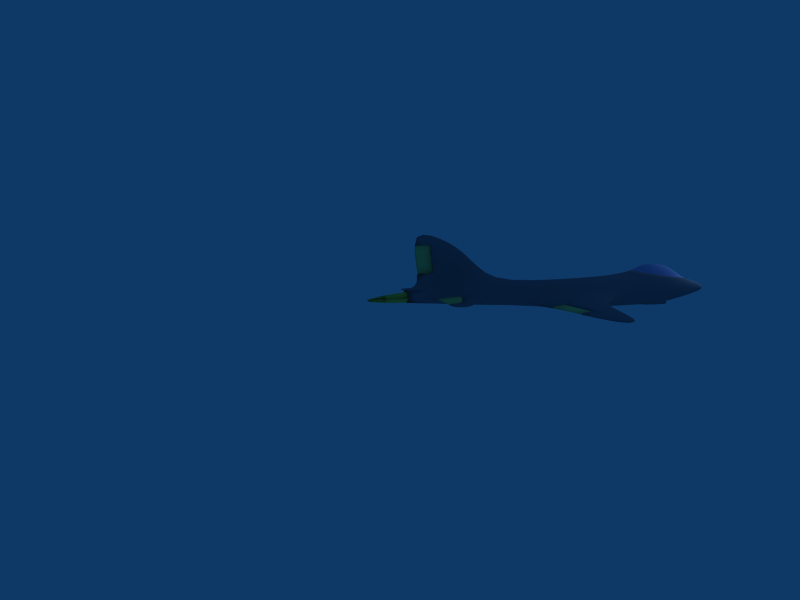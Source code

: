 # Source: jet.blend  (saved by Blender 2.49.2; exported with 4.5.12 LTS)
import bpy
from mathutils import Matrix  # noqa: F401  (used for matrix-valued properties, if any)

bpy.ops.wm.read_factory_settings(use_empty=True)
scene = bpy.context.scene
scene.name = 'Scene'

# ---- collections
col_collection_1 = bpy.data.collections.new('Collection 1'); scene.collection.children.link(col_collection_1)

# ---- materials (node trees are filled in below, after node groups)
mat_bodypaint = bpy.data.materials.new('BodyPaint')
mat_bodypaint.alpha_threshold = 0.0
mat_bodypaint.diffuse_color = (0.4196, 0.4824, 0.5412, 1.0)
mat_bodypaint.roughness = 0.5
mat_bodypaint.specular_intensity = 1.266
mat_bodypaint.line_color = (0.0, 0.0, 0.0, 1.0)
mat_flame = bpy.data.materials.new('Flame')
mat_flame.alpha_threshold = 0.0
mat_flame.preview_render_type = 'SHADERBALL'
mat_flame.diffuse_color = (0.8902, 0.898, 0.3373, 1.0)
mat_flame.roughness = 0.5
mat_flame.line_color = (0.0, 0.0, 0.0, 1.0)
mat_yellowpaint = bpy.data.materials.new('YellowPaint')
mat_yellowpaint.alpha_threshold = 0.0
mat_yellowpaint.diffuse_color = (0.8118, 0.9137, 0.5255, 1.0)
mat_yellowpaint.roughness = 0.5
mat_yellowpaint.specular_intensity = 1.266
mat_yellowpaint.line_color = (0.0, 0.0, 0.0, 1.0)
mat_material_001 = bpy.data.materials.new('Material.001')
mat_material_001.alpha_threshold = 0.0
mat_material_001.diffuse_color = (0.6275, 0.7255, 0.4314, 1.0)
mat_material_001.roughness = 0.5
mat_material_001.line_color = (0.0, 0.0, 0.0, 1.0)
mat_material = bpy.data.materials.new('Material')
mat_material.alpha_threshold = 0.0
mat_material.roughness = 0.5
mat_material.line_color = (0.0, 0.0, 0.0, 1.0)
mat_glass = bpy.data.materials.new('Glass')
mat_glass.alpha_threshold = 0.0
mat_glass.diffuse_color = (0.5882, 0.6431, 0.8549, 1.0)
mat_glass.roughness = 0.5
mat_glass.line_color = (0.0, 0.0, 0.0, 0.573)

# ---- material node trees

# ---- world
world_world = bpy.data.worlds.new('World'); scene.world = world_world
world_world.color = (0.05656, 0.2208, 0.4)
world_world.use_sun_shadow = False
world_world.sun_shadow_jitter_overblur = 0.0
world_world.cycles.sampling_method = 'MANUAL'
world_world.cycles.sample_map_resolution = 256

# ---- cameras
cam_camera = bpy.data.cameras.new('Camera')
cam_camera.passepartout_alpha = 0.2
cam_camera.clip_end = 100.0
cam_camera.lens = 35.0
cam_camera.ortho_scale = 7.314
cam_camera.show_passepartout = False
cam_camera.show_safe_areas = True
cam_camera.dof.focus_distance = 0.0
cam_camera.dof.aperture_fstop = 128.0

# ---- lights
light_spot = bpy.data.lights.new('Spot', 'POINT')
light_spot.transmission_factor = 0.0
light_spot.cutoff_distance = 30.0
light_spot.energy = 431.3
light_spot.shadow_buffer_clip_start = 1.001
light_spot.shadow_soft_size = 1.0
light_spot.shadow_maximum_resolution = 0.006
light_spot.use_absolute_resolution = True
light_spot.cycles.use_multiple_importance_sampling = False

# ---- meshes
me_cube = bpy.data.meshes.new('Cube')
me_cube.from_pydata([(9.436, -0.3641, 9.054e-07), (9.268, -0.2139, 9.111e-07), (9.294, -0.346, 0.2369), (9.446, -0.4845, 8.857e-07), (9.095, -0.2137, 0.2344), (9.356, -0.479, 0.2393), (-6.999, -0.04543, -8.881e-07), (-7.006, -0.06305, 0.1714), (-8.398, 0.08822, -1.088e-06), (-5.496, -0.1838, -6.864e-07), (-5.533, -0.2089, 0.1841), (-8.396, 0.08784, 0.1718), (0.0763, -0.6754, -3.051e-08), (0.07312, -0.7273, 0.2293), (-1.917, -0.5022, -2.504e-07), (2.008, -0.84, 1.626e-07), (2.082, -0.8846, 0.291), (-1.966, -0.5458, 0.2066), (-0.4331, 0.7516, 1.169e-07), (-2.084, 0.8212, -7.655e-08), (-0.4422, 0.7086, 0.2801), (1.204, 0.7197, 2.976e-07), (-2.18, 0.7664, 0.2564), (1.284, 0.6692, 0.3349), (6.807, -0.3377, 0.7512), (6.584, -0.1037, 0.7488), (5.572, -0.3454, 0.8833), (6.968, -0.5607, 0.7418), (7.91, -0.3388, 0.5946), (7.711, -0.1536, 0.5926), (5.278, -0.04403, 0.8736), (5.733, -0.6278, 0.8614), (8.039, -0.5185, 0.5934), (-5.139, 1.488, -4.124e-07), (-4.493, 1.174, -3.546e-07), (-5.572, 1.834, -4.415e-07), (-5.273, 1.467, 0.0435), (-4.65, 1.15, 0.1959), (-5.69, 1.782, 0.03326), (-7.236, 1.254, 0.2775), (-7.144, 1.028, 0.4002), (-6.421, 1.314, 0.2737), (-7.347, 1.526, 0.2072), (-8.043, 1.193, 0.2357), (-8.132, 1.0, 0.3394), (-6.131, 1.037, 0.4139), (-6.655, 1.615, 0.1992), (-8.053, 1.428, 0.1764), (-9.241, 1.072, -1.075e-06), (-9.47, 0.9511, -1.124e-06), (-9.129, 1.076, 0.04631), (-9.102, 1.279, -1.022e-06), (-9.404, 0.9434, 0.17), (-8.984, 1.291, 0.03588), (-9.162, 3.165, -7.018e-07), (-9.071, 3.165, 0.009321), (-7.807, 2.689, 0.1442), (-7.634, 2.26, 0.1596), (-7.261, 2.674, 0.14), (-7.964, 3.077, 0.1222), (-8.3, 2.706, 0.1217), (-8.258, 2.212, 0.1348), (-7.047, 2.309, 0.1552), (-7.475, 3.003, 0.1173), (-8.329, 3.165, 0.1032), (-6.449, 2.659, -4.637e-07), (-6.166, 2.397, -4.659e-07), (-6.766, 2.911, -4.606e-07), (-6.537, 2.656, 0.03302), (-6.264, 2.382, 0.03582), (-6.836, 2.909, 0.02333), (-8.189, 3.63, -5.046e-07), (-8.67, 3.71, -5.479e-07), (-8.164, 3.568, 0.02155), (-7.657, 3.425, -4.769e-07), (-8.613, 3.631, 0.01417), (-7.668, 3.388, 0.01848), (-5.126, 0.2487, 0.8901), (-4.687, 0.1501, 0.7676), (-5.24, 0.3933, 0.8859), (-5.514, 0.351, 1.122), (-5.225, 0.1196, 0.8715), (-4.743, -0.02844, 0.738), (-4.78, 0.3564, 0.7584), (-5.622, 0.4096, 1.119), (-5.618, 0.2988, 1.109), (-7.05, 0.642, 0.7771), (-7.045, 0.7465, 0.6251), (-7.826, 0.646, 0.7211), (-7.105, 0.5212, 1.003), (-6.269, 0.5994, 0.8306), (-6.044, 0.6834, 0.6787), (-8.029, 0.7533, 0.5569), (-7.729, 0.52, 0.9599), (-6.48, 0.5037, 1.067), (-7.033, 0.09565, 0.7331), (-7.012, -0.02182, 0.5484), (-6.23, 0.0388, 0.7857), (-7.094, 0.2806, 0.9782), (-7.83, 0.1856, 0.6848), (-8.078, 0.1163, 0.4975), (-5.921, -0.1276, 0.6093), (-6.46, 0.2614, 1.036), (-7.727, 0.3144, 0.9345), (-8.933, 0.4851, 0.6275), (-9.317, 0.5271, 0.4728), (-8.828, 0.3914, 0.631), (-8.672, 0.4314, 0.8718), (-8.827, 0.5655, 0.635), (-9.255, 0.6436, 0.4667), (-9.255, 0.4012, 0.4655), (-8.568, 0.3946, 0.8782), (-8.567, 0.4651, 0.8824), (-8.668, 0.4132, 3.047), (-8.609, 0.3979, 3.048), (-8.609, 0.4271, 3.048), (-7.697, 0.34, 2.534), (-7.431, 0.3277, 1.902), (-7.328, 0.3306, 2.566), (-7.957, 0.3529, 3.045), (-6.987, 0.3165, 1.95), (-7.645, 0.3454, 3.128), (-8.233, 0.3661, 3.047), (-7.697, 0.4637, 2.534), (-7.431, 0.4734, 1.904), (-7.957, 0.4517, 3.045), (-7.328, 0.4617, 2.567), (-6.987, 0.4701, 1.953), (-8.233, 0.4475, 3.047), (-7.645, 0.4502, 3.128), (-6.791, 0.3877, 2.64), (-6.322, 0.3823, 2.024), (-6.846, 0.4212, 2.624), (-7.246, 0.3914, 3.219), (-6.846, 0.356, 2.623), (-6.396, 0.3456, 2.016), (-6.396, 0.4215, 2.017), (-7.269, 0.4183, 3.174), (-7.269, 0.3658, 3.174), (-8.344, 0.4039, 4.01), (-8.301, 0.4204, 3.912), (-8.561, 0.4063, 3.881), (-8.301, 0.3842, 3.912), (-8.041, 0.3992, 3.944), (-8.011, 0.4176, 3.85), (-8.509, 0.4216, 3.79), (-8.509, 0.3906, 3.79), (-8.011, 0.3794, 3.85), (2.484, -0.4748, 1.271), (3.341, -0.418, 1.088), (2.217, -0.2422, 1.275), (1.774, -0.4986, 1.65), (2.42, -0.6891, 1.243), (3.365, -0.6946, 1.056), (3.012, -0.1184, 1.081), (1.572, -0.3643, 1.659), (1.681, -0.6225, 1.625), (-0.4633, 0.1114, 1.148), (-0.4431, 0.3053, 0.8843), (-1.571, 0.1053, 1.09), (-0.5232, -0.1585, 1.574), (0.6569, 0.06789, 1.207), (1.042, 0.257, 0.9644), (-1.924, 0.3212, 0.8265), (-1.382, -0.1691, 1.524), (0.3464, -0.183, 1.618), (-0.1934, -0.7791, 1.066), (-0.05227, -0.7675, 0.8097), (1.0, -0.8501, 1.132), (-0.3592, -0.6837, 1.49), (-1.394, -0.6546, 1.013), (-1.676, -0.6114, 0.755), (1.588, -0.8756, 0.8989), (0.5432, -0.7212, 1.54), (-1.273, -0.6112, 1.446), (-3.089, -0.1998, 0.9884), (-3.631, -0.07168, 0.7872), (-2.92, -0.3492, 0.9755), (-2.656, -0.3437, 1.414), (-2.956, -0.06026, 1.009), (-3.564, 0.1219, 0.7899), (-3.509, -0.2543, 0.7588), (-2.498, -0.4298, 1.405), (-2.52, -0.2679, 1.439), (-2.141, -0.418, 4.653), (-2.064, -0.4599, 4.652), (-2.096, -0.4082, 5.948), (-2.065, -0.3805, 4.653), (-2.032, -0.4472, 5.857), (-2.032, -0.3746, 5.871), (-1.016, -0.5756, 4.69), (-0.783, -0.5984, 3.358), (-0.5611, -0.5908, 4.691), (-1.225, -0.5442, 5.97), (-1.379, -0.544, 4.653), (-1.375, -0.5607, 3.332), (-0.2178, -0.6171, 3.387), (-0.8511, -0.5561, 5.899), (-1.571, -0.5197, 5.868), (-1.024, -0.3185, 4.739), (-0.8158, -0.3142, 3.423), (-1.379, -0.3274, 4.653), (-1.225, -0.3183, 6.001), (-0.571, -0.3274, 4.737), (-0.2572, -0.3242, 3.449), (-1.376, -0.3233, 3.394), (-1.571, -0.3265, 5.899), (-0.8511, -0.328, 5.93), (0.09985, -0.4761, 4.766), (0.6054, -0.4922, 3.459), (0.02774, -0.4114, 4.751), (-0.3531, -0.4543, 6.022), (0.0332, -0.5377, 4.731), (0.5227, -0.5605, 3.441), (0.5008, -0.4191, 3.467), (-0.39, -0.4005, 5.941), (-0.39, -0.5081, 5.927), (-1.52, -0.4026, 7.857), (-1.487, -0.3577, 7.651), (-1.807, -0.397, 7.635), (-1.487, -0.4539, 7.644), (-1.166, -0.4145, 7.66), (-1.149, -0.3696, 7.466), (-1.762, -0.3583, 7.442), (-1.762, -0.4426, 7.435), (-1.149, -0.4646, 7.459), (4.057, 0.7706, 5.584e-07), (3.498, 0.7368, 5.216e-07), (4.2, 0.7886, 0.3312), (4.408, 0.9153, 5.876e-07), (3.655, 0.715, 0.3628), (4.535, 0.8574, 0.3212), (6.325, 0.3849, 0.664), (6.327, 0.2639, 0.7033), (7.201, 0.2555, 0.5386), (6.324, 0.4916, 0.6205), (5.416, 0.5261, 0.7084), (5.188, 0.4013, 0.7743), (7.333, 0.1464, 0.5659), (7.091, 0.3583, 0.5025), (5.557, 0.6314, 0.6581), (8.489, 0.07552, 8.656e-07), (8.742, -0.008164, 8.824e-07), (8.241, 0.1666, 8.506e-07), (8.346, 0.09095, 0.2103), (8.585, 0.003024, 0.2217), (8.113, 0.185, 0.1962), (7.052, -0.8826, 0.6896), (7.088, -0.8431, 0.7141), (6.54, -0.9483, 0.7374), (7.468, -0.8535, 0.6039), (7.85, -0.7757, 0.5939), (6.185, -0.9336, 0.7939), (6.886, -0.9266, 0.6273), (8.191, -0.7773, 6.825e-07), (8.885, -0.6896, 7.818e-07), (8.114, -0.7876, 0.26), (7.343, -0.8582, 5.65e-07), (8.77, -0.7013, 0.2508), (7.304, -0.8682, 0.2692), (5.91, -1.104, 0.7164), (5.716, -1.051, 0.7776), (5.74, -1.133, 0.6903), (6.123, -1.101, 0.6812), (6.165, -1.05, 0.6834), (6.073, -1.149, 0.6221), (5.453, -1.156, 4.062e-07), (5.994, -1.206, 4.037e-07), (5.488, -1.164, 0.2756), (4.727, -1.084, 3.812e-07), (6.003, -1.205, 0.2621), (4.82, -1.102, 0.3169), (9.335, -0.5679, 8.576e-07), (9.206, -0.6012, 0.2433), (8.862, -0.4938, 0.4234), (8.775, -0.3433, 0.4208), (8.576, -0.1912, 0.4171), (-9.744, 0.2413, 0.1788), (-9.744, 0.2195, -1.286e-06), (-9.744, 0.4155, 0.353), (-9.744, 0.5462, 0.3748), (-9.744, 0.6769, 0.353), (9.0, -0.09959, 8.985e-07), (8.834, -0.09359, 0.23), (-9.744, 0.8512, 0.1788), (-9.744, 0.873, -1.172e-06), (-8.315, 0.1052, 0.3444), (-7.012, -0.0508, 0.3841), (-5.656, -0.1885, 0.4389), (-8.275, 0.8504, 0.4374), (-7.077, 0.8532, 0.5224), (-5.845, 0.7928, 0.5695), (-3.824, -0.3338, -4.76e-07), (-3.884, -0.3647, 0.1993), (-3.515, 0.9529, -2.461e-07), (-3.669, 0.8959, 0.2372), (-4.147, -0.1499, 0.6964), (-4.191, 0.05218, 0.7363), (-4.208, 0.2842, 0.7232), (-1.929, -0.5695, 0.5327), (0.04349, -0.75, 0.5785), (2.039, -0.8937, 0.6743), (8.038, -0.6714, 0.5921), (7.063, -0.74, 0.7272), (5.892, -0.8407, 0.8257), (-2.205, 0.5529, 0.5948), (-0.4427, 0.5122, 0.6419), (1.314, 0.4648, 0.7274), (7.5, 0.01527, 0.5841), (6.393, 0.1079, 0.7332), (5.075, 0.2227, 0.836), (3.638, -0.9812, 3.071e-07), (3.764, -1.012, 0.3381), (2.593, 0.7175, 4.407e-07), (2.738, 0.6656, 0.3771), (4.482, -0.6843, 0.9627), (4.364, -0.3695, 0.9944), (4.013, -0.03037, 0.9801), (-5.885, 2.123, -4.606e-07), (-5.99, 2.09, 0.03486), (-5.169, 1.043, 0.3599), (-5.722, 1.379, 0.2054), (-6.078, 1.701, 0.1423), (-6.835, 1.942, 0.1724), (-7.469, 1.846, 0.1777), (-8.218, 1.672, 0.1504), (-9.01, 0.961, 0.2454), (-8.71, 1.138, 0.1593), (-8.605, 1.368, 0.1164), (-8.949, 1.671, 0.02647), (-9.054, 1.67, -0.09662), (-8.821, 3.165, 0.06433), (-8.94, 3.524, 0.006663), (-9.021, 3.603, -6.085e-07), (-6.558, 2.352, 0.1159), (-6.806, 2.658, 0.1045), (-7.066, 2.93, 0.08535), (-8.51, 3.418, 0.0704), (-8.089, 3.383, 0.08435), (-7.63, 3.255, 0.07929), (-7.156, 3.164, -4.629e-07), (-7.2, 3.15, 0.01556), (-5.143, 0.5527, 0.7176), (-5.621, 0.5147, 0.8695), (-5.96, 0.4655, 1.107), (-5.965, 0.3338, 1.467), (-5.876, 0.3743, 1.478), (-5.965, 0.418, 1.471), (-5.066, -0.1366, 0.6761), (-5.58, 0.04056, 0.8343), (-5.935, 0.2653, 1.08), (-8.885, 0.7115, 0.4877), (-8.46, 0.6173, 0.6714), (-8.244, 0.5015, 0.9224), (-6.676, 0.4745, 1.403), (-7.21, 0.4803, 1.272), (-7.743, 0.4751, 1.273), (-6.676, 0.3026, 1.396), (-7.21, 0.3157, 1.272), (-7.743, 0.3399, 1.273), (-8.898, 0.2845, 0.4665), (-8.471, 0.2919, 0.6485), (-8.25, 0.3549, 0.8993), (-8.455, 0.4439, 1.275), (-8.543, 0.4217, 1.275), (-8.455, 0.3964, 1.275), (-8.456, 0.382, 3.049), (-8.618, 0.4232, 3.488), (-8.674, 0.41, 3.558), (-8.618, 0.396, 3.488), (-8.456, 0.4389, 3.049), (-6.618, 0.3205, 1.991), (-7.021, 0.3342, 2.592), (-7.387, 0.3482, 3.117), (-8.388, 0.3765, 3.515), (-8.171, 0.3674, 3.619), (-7.89, 0.3615, 3.576), (-8.388, 0.4357, 3.515), (-8.171, 0.4372, 3.619), (-7.89, 0.4354, 3.576), (-6.618, 0.4538, 1.993), (-7.021, 0.4486, 2.593), (-7.387, 0.44, 3.117), (-7.66, 0.3739, 3.604), (-7.669, 0.3946, 3.68), (-7.66, 0.416, 3.604), (2.279, 0.1309, 1.039), (1.61, -0.04375, 1.254), (1.09, -0.2493, 1.649), (1.074, -0.573, 2.319), (1.164, -0.4962, 2.341), (1.019, -0.4135, 2.35), (2.857, -0.8725, 0.9914), (1.95, -0.832, 1.196), (1.276, -0.7065, 1.588), (-3.073, 0.2712, 0.794), (-2.468, 0.04844, 1.041), (-2.093, -0.2078, 1.476), (0.05905, -0.3043, 2.323), (-0.6363, -0.2915, 2.29), (-1.375, -0.3, 2.183), (0.1574, -0.6347, 2.25), (-0.5543, -0.612, 2.211), (-1.373, -0.5678, 2.184), (-2.942, -0.4322, 0.7373), (-2.378, -0.5027, 0.9803), (-2.038, -0.5208, 1.415), (-2.242, -0.3618, 2.184), (-2.354, -0.4072, 2.184), (-2.231, -0.4586, 2.185), (-1.838, -0.503, 4.652), (-1.853, -0.4862, 5.772), (-1.952, -0.3659, 6.847), (-2.007, -0.3987, 6.998), (-1.952, -0.438, 6.837), (-1.841, -0.3496, 4.653), (-1.853, -0.3471, 5.797), (0.2494, -0.6076, 3.417), (-0.1834, -0.5809, 4.691), (-0.5422, -0.5469, 5.829), (-1.67, -0.4864, 6.844), (-1.388, -0.5037, 7.014), (-1.057, -0.5138, 6.87), (-1.67, -0.3328, 6.862), (-1.388, -0.327, 7.031), (-1.057, -0.3381, 6.887), (0.2122, -0.3576, 3.465), (-0.1927, -0.3573, 4.728), (-0.5422, -0.3554, 5.854), (-0.7748, -0.4807, 6.885), (-0.7697, -0.4321, 7.047), (-0.7748, -0.3865, 6.894), (4.201, 0.5534, 0.6903), (4.649, 0.6653, 0.6159), (4.919, 0.7595, 0.5726), (8.116, 0.05679, 0.3946), (7.916, 0.1527, 0.3735), (7.729, 0.25, 0.3468), (8.425, -0.7292, 0.4379), (7.875, -0.8128, 0.452), (7.161, -0.892, 0.4694), (6.418, -0.9461, 0.2785), (6.417, -0.9358, 4.384e-07), (6.365, -0.9929, 0.6564), (6.43, -1.09, 0.6043), (6.435, -1.152, 0.5593), (6.441, -1.234, 0.2627), (6.442, -1.244, 3.874e-07), (5.079, -1.104, 0.6449), (5.587, -1.157, 0.5497), (6.029, -1.186, 0.4884), (8.768, -0.6275, 0.4281), (-9.744, 0.3066, 0.2877), (8.333, -0.05277, 0.4094), (-9.744, 0.7858, 0.2877), (-4.041, -0.3313, 0.5557), (-4.208, 0.6214, 0.5877), (4.356, -0.9944, 0.8423), (3.324, 0.377, 0.8616), (-6.307, 2.028, 0.1272), (-8.632, 1.671, 0.09756), (-8.774, 3.37, 0.04876), (-7.289, 3.115, 0.06241), (-6.231, 0.3065, 1.44), (-6.231, 0.4547, 1.446), (-8.188, 0.462, 1.274), (-8.188, 0.3688, 1.274), (-8.5, 0.4328, 3.345), (-8.5, 0.3849, 3.345), (-7.647, 0.3604, 3.448), (-7.647, 0.4311, 3.448), (0.741, -0.6253, 2.288), (0.648, -0.3433, 2.345), (-1.899, -0.3251, 2.183), (-1.871, -0.5131, 2.185), (-1.837, -0.3471, 6.534), (-1.837, -0.4703, 6.517), (-0.7896, -0.5152, 6.561), (-0.7896, -0.358, 6.578), (6.421, -0.9769, 0.4678), (6.439, -1.203, 0.4441), (1.555e-14, 2.98e-08, -1.632e-07), (-8.218, 1.658, -0.0966), (-8.329, 3.151, -0.0966), (-8.258, 2.199, -0.0966), (-8.3, 2.692, -0.0966), (9.36, -0.2804, 9.09e-05), (9.137, -0.1518, 3.549e-05), (9.373, -0.3489, 0.1276), (9.049, -0.3324, 0.3506), (9.199, -0.2752, 0.2422), (9.186, -0.2061, 0.1229), (8.966, -0.1503, 0.2348), (8.842, -0.1908, 0.338), (9.453, -0.4221, 0.0001092), (9.402, -0.5327, 8.622e-05), (9.41, -0.4845, 0.1313), (9.333, -0.4129, 0.2476), (9.128, -0.4915, 0.3563), (9.29, -0.5469, 0.2515), (9.117, -0.6454, 3.565e-05), (8.828, -0.6992, 0.1256), (8.993, -0.6642, 0.2529), (9.275, -0.593, 0.1261), (8.993, -0.6264, 0.3452), (8.817, -0.5638, 0.4338), (8.82, -0.4181, 0.428), (8.676, -0.266, 0.4224), (8.92, -0.08987, 0.1187), (9.286, -0.2707, 0.1315), (8.949, -0.259, 0.3502), (9.055, -0.1437, 0.1232), (8.904, -0.1706, 0.2864), (9.403, -0.4154, 0.1383), (9.354, -0.5476, 0.1368), (9.096, -0.4111, 0.3635), (9.067, -0.5682, 0.3604), (9.058, -0.6612, 0.1301), (8.993, -0.6453, 0.299), (6.351, -0.8215, 0.4678), (6.295, -0.8375, 0.6564), (6.348, -0.7804, 4.384e-07), (6.348, -0.7907, 0.2785), (7.092, -0.7367, 0.4694), (7.805, -0.6574, 0.452), (7.235, -0.7129, 0.2692), (7.273, -0.7028, 5.65e-07), (8.044, -0.6322, 0.26), (8.121, -0.6219, 6.825e-07), (6.816, -0.7713, 0.6273), (7.398, -0.6981, 0.6039)], [], [(6, 9, 10, 7), (7, 10, 288, 287), (9, 292, 293, 10), (10, 293, 455, 288), (6, 7, 11, 8), (8, 11, 277, 278), (7, 287, 286, 11), (11, 286, 452, 277), (12, 15, 16, 13), (13, 16, 301, 300), (15, 311, 312, 16), (16, 312, 457, 301), (12, 13, 17, 14), (14, 17, 293, 292), (13, 300, 299, 17), (17, 299, 455, 293), (18, 19, 22, 20), (20, 22, 305, 306), (19, 294, 295, 22), (22, 295, 456, 305), (18, 20, 23, 21), (21, 23, 314, 313), (20, 306, 307, 23), (23, 307, 458, 314), (24, 28, 29, 25), (25, 29, 308, 309), (29, 276, 453, 308), (24, 25, 30, 26), (26, 30, 317, 316), (25, 309, 310, 30), (30, 310, 458, 317), (24, 26, 31, 27), (27, 31, 304, 303), (26, 316, 315, 31), (31, 315, 457, 304), (24, 27, 32, 28), (27, 303, 302, 32), (33, 36, 37, 34), (34, 37, 295, 294), (36, 321, 320, 37), (37, 320, 456, 295), (33, 35, 38, 36), (36, 38, 322, 321), (35, 318, 319, 38), (38, 319, 459, 322), (39, 43, 44, 40), (40, 44, 289, 290), (43, 327, 326, 44), (44, 326, 454, 289), (39, 40, 45, 41), (41, 45, 320, 321), (40, 290, 291, 45), (45, 291, 456, 320), (39, 41, 46, 42), (42, 46, 323, 324), (41, 321, 322, 46), (46, 322, 459, 323), (39, 42, 47, 43), (43, 47, 328, 327), (42, 324, 325, 47), (47, 325, 460, 328), (48, 49, 52, 50), (50, 52, 326, 327), (49, 285, 284, 52), (52, 284, 454, 326), (48, 50, 53, 51), (51, 53, 329, 330), (50, 327, 328, 53), (53, 328, 460, 329), (54, 55, 332, 333), (55, 331, 461, 332), (56, 60, 61, 57), (57, 61, 325, 324), (56, 57, 62, 58), (58, 62, 334, 335), (57, 324, 323, 62), (62, 323, 459, 334), (56, 58, 63, 59), (59, 63, 339, 338), (58, 335, 336, 63), (63, 336, 462, 339), (56, 59, 64, 60), (59, 338, 337, 64), (64, 337, 461, 331), (65, 68, 69, 66), (66, 69, 319, 318), (68, 335, 334, 69), (69, 334, 459, 319), (65, 67, 70, 68), (68, 70, 336, 335), (67, 340, 341, 70), (70, 341, 462, 336), (71, 72, 75, 73), (73, 75, 337, 338), (72, 333, 332, 75), (75, 332, 461, 337), (71, 73, 76, 74), (74, 76, 341, 340), (73, 338, 339, 76), (76, 339, 462, 341), (77, 81, 82, 78), (78, 82, 296, 297), (81, 349, 348, 82), (82, 348, 455, 296), (77, 78, 83, 79), (79, 83, 342, 343), (78, 297, 298, 83), (83, 298, 456, 342), (77, 79, 84, 80), (80, 84, 347, 346), (79, 343, 344, 84), (84, 344, 464, 347), (77, 80, 85, 81), (81, 85, 350, 349), (80, 346, 345, 85), (85, 345, 463, 350), (86, 90, 91, 87), (87, 91, 291, 290), (90, 343, 342, 91), (91, 342, 456, 291), (86, 87, 92, 88), (88, 92, 351, 352), (87, 290, 289, 92), (92, 289, 454, 351), (86, 88, 93, 89), (89, 93, 356, 355), (88, 352, 353, 93), (93, 353, 465, 356), (86, 89, 94, 90), (90, 94, 344, 343), (89, 355, 354, 94), (94, 354, 464, 344), (95, 99, 100, 96), (96, 100, 286, 287), (99, 361, 360, 100), (100, 360, 452, 286), (95, 96, 101, 97), (97, 101, 348, 349), (96, 287, 288, 101), (101, 288, 455, 348), (95, 97, 102, 98), (98, 102, 357, 358), (97, 349, 350, 102), (102, 350, 463, 357), (95, 98, 103, 99), (99, 103, 362, 361), (98, 358, 359, 103), (103, 359, 466, 362), (104, 108, 109, 105), (105, 109, 281, 280), (108, 352, 351, 109), (109, 351, 454, 281), (104, 105, 110, 106), (106, 110, 360, 361), (105, 280, 279, 110), (110, 279, 452, 360), (104, 106, 111, 107), (107, 111, 365, 364), (106, 361, 362, 111), (111, 362, 466, 365), (104, 107, 112, 108), (108, 112, 353, 352), (107, 364, 363, 112), (112, 363, 465, 353), (113, 114, 369, 368), (114, 366, 468, 369), (113, 368, 367, 115), (115, 367, 467, 370), (116, 117, 120, 118), (118, 120, 371, 372), (117, 358, 357, 120), (120, 357, 463, 371), (116, 118, 121, 119), (119, 121, 376, 375), (118, 372, 373, 121), (121, 373, 469, 376), (119, 375, 374, 122), (122, 374, 468, 366), (123, 126, 127, 124), (124, 127, 354, 355), (126, 381, 380, 127), (127, 380, 464, 354), (125, 128, 377, 378), (128, 370, 467, 377), (123, 125, 129, 126), (126, 129, 382, 381), (125, 378, 379, 129), (129, 379, 470, 382), (130, 134, 135, 131), (131, 135, 345, 346), (134, 372, 371, 135), (135, 371, 463, 345), (130, 131, 136, 132), (132, 136, 380, 381), (131, 346, 347, 136), (136, 347, 464, 380), (130, 132, 137, 133), (133, 137, 385, 384), (132, 381, 382, 137), (137, 382, 470, 385), (130, 133, 138, 134), (134, 138, 373, 372), (133, 384, 383, 138), (138, 383, 469, 373), (139, 143, 144, 140), (140, 144, 379, 378), (143, 384, 385, 144), (144, 385, 470, 379), (139, 140, 145, 141), (141, 145, 367, 368), (140, 378, 377, 145), (145, 377, 467, 367), (139, 141, 146, 142), (142, 146, 374, 375), (141, 368, 369, 146), (146, 369, 468, 374), (139, 142, 147, 143), (143, 147, 383, 384), (142, 375, 376, 147), (147, 376, 469, 383), (148, 152, 153, 149), (149, 153, 315, 316), (152, 393, 392, 153), (153, 392, 457, 315), (148, 149, 154, 150), (150, 154, 386, 387), (149, 316, 317, 154), (154, 317, 458, 386), (148, 150, 155, 151), (151, 155, 391, 390), (150, 387, 388, 155), (155, 388, 472, 391), (148, 151, 156, 152), (152, 156, 394, 393), (151, 390, 389, 156), (156, 389, 471, 394), (157, 161, 162, 158), (158, 162, 307, 306), (161, 387, 386, 162), (162, 386, 458, 307), (157, 158, 163, 159), (159, 163, 395, 396), (158, 306, 305, 163), (163, 305, 456, 395), (157, 159, 164, 160), (160, 164, 400, 399), (159, 396, 397, 164), (164, 397, 473, 400), (157, 160, 165, 161), (161, 165, 388, 387), (160, 399, 398, 165), (165, 398, 472, 388), (166, 170, 171, 167), (167, 171, 299, 300), (170, 405, 404, 171), (171, 404, 455, 299), (166, 167, 172, 168), (168, 172, 392, 393), (167, 300, 301, 172), (172, 301, 457, 392), (166, 168, 173, 169), (169, 173, 401, 402), (168, 393, 394, 173), (173, 394, 471, 401), (166, 169, 174, 170), (170, 174, 406, 405), (169, 402, 403, 174), (174, 403, 474, 406), (175, 179, 180, 176), (176, 180, 298, 297), (179, 396, 395, 180), (180, 395, 456, 298), (175, 176, 181, 177), (177, 181, 404, 405), (176, 297, 296, 181), (181, 296, 455, 404), (175, 177, 182, 178), (178, 182, 409, 408), (177, 405, 406, 182), (182, 406, 474, 409), (175, 178, 183, 179), (179, 183, 397, 396), (178, 408, 407, 183), (183, 407, 473, 397), (184, 185, 188, 186), (186, 188, 414, 413), (185, 410, 411, 188), (188, 411, 476, 414), (184, 186, 189, 187), (187, 189, 416, 415), (186, 413, 412, 189), (189, 412, 475, 416), (190, 194, 195, 191), (191, 195, 403, 402), (190, 191, 196, 192), (192, 196, 417, 418), (191, 402, 401, 196), (196, 401, 471, 417), (190, 192, 197, 193), (193, 197, 422, 421), (192, 418, 419, 197), (197, 419, 477, 422), (190, 193, 198, 194), (194, 198, 411, 410), (193, 421, 420, 198), (198, 420, 476, 411), (199, 203, 204, 200), (200, 204, 398, 399), (203, 427, 426, 204), (204, 426, 472, 398), (199, 200, 205, 201), (200, 399, 400, 205), (199, 201, 206, 202), (202, 206, 423, 424), (201, 415, 416, 206), (206, 416, 475, 423), (199, 202, 207, 203), (203, 207, 428, 427), (202, 424, 425, 207), (207, 425, 478, 428), (208, 212, 213, 209), (209, 213, 389, 390), (212, 418, 417, 213), (213, 417, 471, 389), (208, 209, 214, 210), (210, 214, 426, 427), (209, 390, 391, 214), (214, 391, 472, 426), (208, 210, 215, 211), (211, 215, 431, 430), (210, 427, 428, 215), (215, 428, 478, 431), (208, 211, 216, 212), (212, 216, 419, 418), (211, 430, 429, 216), (216, 429, 477, 419), (217, 221, 222, 218), (218, 222, 425, 424), (221, 430, 431, 222), (222, 431, 478, 425), (217, 218, 223, 219), (219, 223, 412, 413), (218, 424, 423, 223), (223, 423, 475, 412), (217, 219, 224, 220), (220, 224, 420, 421), (219, 413, 414, 224), (224, 414, 476, 420), (217, 220, 225, 221), (221, 225, 429, 430), (220, 421, 422, 225), (225, 422, 477, 429), (226, 227, 230, 228), (228, 230, 432, 433), (227, 313, 314, 230), (230, 314, 458, 432), (226, 228, 231, 229), (228, 433, 434, 231), (232, 236, 237, 233), (233, 237, 310, 309), (236, 433, 432, 237), (237, 432, 458, 310), (232, 233, 238, 234), (234, 238, 435, 436), (233, 309, 308, 238), (238, 308, 453, 435), (232, 234, 239, 235), (234, 436, 437, 239), (232, 235, 240, 236), (236, 240, 434, 433), (241, 244, 245, 242), (244, 436, 435, 245), (245, 435, 453, 283), (241, 243, 246, 244), (244, 246, 437, 436), (247, 250, 251, 248), (248, 251, 302, 303), (250, 439, 438, 251), (251, 438, 451, 302), (247, 248, 252, 249), (249, 252, 261), (248, 303, 304, 252), (252, 304, 457, 261), (247, 249, 253, 250), (250, 253, 440, 439), (249, 261, 443, 253), (253, 443, 479, 440), (256, 258, 438, 439), (254, 256, 259, 257), (257, 259, 441, 442), (256, 439, 440, 259), (259, 440, 479, 441), (260, 263, 264, 261), (261, 264, 443), (263, 444, 443, 264), (260, 261, 262), (262, 261, 448, 449), (261, 457, 448), (260, 262, 265, 263), (263, 265, 445, 444), (262, 449, 450, 265), (265, 450, 480, 445), (266, 267, 270, 268), (268, 270, 450, 449), (267, 447, 446, 270), (270, 446, 480, 450), (266, 268, 271, 269), (269, 271, 312, 311), (268, 449, 448, 271), (271, 448, 457, 312), (441, 481, 442), (441, 479, 481), (443, 481, 479), (443, 444, 481), (444, 445, 481), (445, 480, 481), (446, 481, 480), (446, 447, 481), (284, 285, 481), (284, 481, 454), (281, 454, 481), (280, 281, 481), (279, 280, 481), (279, 481, 452), (277, 452, 481), (277, 481, 278), (407, 408, 409), (407, 409, 474, 473), (400, 473, 474, 403), (195, 205, 400, 403), (194, 201, 205, 195), (194, 410, 415, 201), (185, 187, 415, 410), (184, 187, 185), (113, 115, 114), (114, 115, 370, 366), (122, 366, 370, 128), (119, 122, 128, 125), (116, 119, 125, 123), (116, 123, 124, 117), (117, 124, 355, 358), (355, 356, 359, 358), (356, 465, 466, 359), (363, 365, 466, 465), (363, 364, 365), (60, 64, 483, 485), (60, 485, 484, 61), (61, 484, 482, 325), (325, 482, 460), (329, 460, 482), (329, 482, 330), (54, 483, 55), (55, 483, 331), (64, 331, 483), (486, 1, 491, 509), (0, 486, 509, 488), (509, 491, 4, 490), (488, 509, 490, 2), (490, 4, 493, 510), (2, 490, 510, 489), (510, 493, 276, 507), (489, 510, 507, 275), (487, 282, 508, 511), (1, 487, 511, 491), (511, 508, 283, 492), (491, 511, 492, 4), (4, 492, 512, 493), (276, 493, 512, 453), (453, 512, 492, 283), (488, 2, 497, 513), (0, 488, 513, 494), (513, 497, 5, 496), (494, 513, 496, 3), (496, 5, 499, 514), (3, 496, 514, 495), (514, 499, 273, 503), (495, 514, 503, 272), (489, 275, 506, 515), (2, 489, 515, 497), (515, 506, 274, 498), (497, 515, 498, 5), (498, 274, 505, 516), (5, 498, 516, 499), (516, 505, 451, 504), (499, 516, 504, 273), (507, 29, 28), (275, 507, 28), (507, 276, 29), (506, 28, 32), (274, 506, 32), (506, 275, 28), (505, 32, 302), (451, 505, 302), (505, 274, 32), (508, 242, 245), (283, 508, 245), (508, 282, 242), (501, 256, 254), (255, 501, 254), (501, 258, 256), (500, 272, 503, 517), (255, 500, 517, 501), (517, 503, 273, 502), (501, 517, 502, 258), (273, 504, 518, 502), (258, 502, 518, 438), (438, 518, 504, 451), (525, 522, 519, 523), (527, 525, 523, 524), (526, 521, 522, 525), (528, 526, 525, 527), (529, 523, 519, 520), (530, 524, 523, 529), (229, 231, 522, 521), (231, 434, 519, 522), (243, 528, 527, 246), (246, 527, 524, 437), (239, 437, 524, 530), (235, 239, 530, 529), (235, 529, 520, 240), (434, 520, 519), (240, 520, 434)])
me_cube.polygons.foreach_set('use_smooth', [True] * 522)
_uv = me_cube.uv_layers.new(name='UVTex')
_uv.uv.foreach_set('vector', [0.0, 0.0, 1.0, 0.0, 1.0, 1.0, 0.0, 1.0, 0.0, 0.0, 1.0, 0.0, 1.0, 1.0, 0.0, 1.0, 0.0, 0.0, 1.0, 0.0, 1.0, 1.0, 0.0, 1.0, 0.0, 0.0, 1.0, 0.0, 1.0, 1.0, 0.0, 1.0, 0.0, 0.0, 1.0, 0.0, 1.0, 1.0, 0.0, 1.0, 0.0, 0.0, 1.0, 0.0, 1.0, 1.0, 0.0, 1.0, 0.0, 0.0, 1.0, 0.0, 1.0, 1.0, 0.0, 1.0, 0.0, 0.0, 1.0, 0.0, 1.0, 1.0, 0.0, 1.0, 0.0, 0.0, 1.0, 0.0, 1.0, 1.0, 0.0, 1.0, 0.0, 0.0, 1.0, 0.0, 1.0, 1.0, 0.0, 1.0, 0.0, 0.0, 1.0, 0.0, 1.0, 1.0, 0.0, 1.0, 0.0, 0.0, 1.0, 0.0, 1.0, 1.0, 0.0, 1.0, 0.0, 0.0, 1.0, 0.0, 1.0, 1.0, 0.0, 1.0, 0.0, 0.0, 1.0, 0.0, 1.0, 1.0, 0.0, 1.0, 0.0, 0.0, 1.0, 0.0, 1.0, 1.0, 0.0, 1.0, 0.0, 0.0, 1.0, 0.0, 1.0, 1.0, 0.0, 1.0, 0.0, 0.0, 1.0, 0.0, 1.0, 1.0, 0.0, 1.0, 0.0, 0.0, 1.0, 0.0, 1.0, 1.0, 0.0, 1.0, 0.0, 0.0, 1.0, 0.0, 1.0, 1.0, 0.0, 1.0, 0.0, 0.0, 1.0, 0.0, 1.0, 1.0, 0.0, 1.0, 0.0, 0.0, 1.0, 0.0, 1.0, 1.0, 0.0, 1.0, 0.0, 0.0, 1.0, 0.0, 1.0, 1.0, 0.0, 1.0, 0.0, 0.0, 1.0, 0.0, 1.0, 1.0, 0.0, 1.0, 0.0, 0.0, 1.0, 0.0, 1.0, 1.0, 0.0, 1.0, 0.0, 0.0, 1.0, 0.0, 1.0, 1.0, 0.0, 1.0, 0.0, 0.0, 1.0, 0.0, 1.0, 1.0, 0.0, 1.0, 0.0, 0.0, 1.0, 0.0, 1.0, 1.0, 0.0, 1.0, 0.0, 0.0, 1.0, 0.0, 1.0, 1.0, 0.0, 1.0, 0.0, 0.0, 1.0, 0.0, 1.0, 1.0, 0.0, 1.0, 0.0, 0.0, 1.0, 0.0, 1.0, 1.0, 0.0, 1.0, 0.0, 0.0, 1.0, 0.0, 1.0, 1.0, 0.0, 1.0, 0.0, 0.0, 1.0, 0.0, 1.0, 1.0, 0.0, 1.0, 0.0, 0.0, 1.0, 0.0, 1.0, 1.0, 0.0, 1.0, 0.0, 0.0, 1.0, 0.0, 1.0, 1.0, 0.0, 1.0, 0.0, 0.0, 1.0, 0.0, 1.0, 1.0, 0.0, 1.0, 0.0, 0.0, 1.0, 0.0, 1.0, 1.0, 0.0, 1.0, 0.0, 0.0, 1.0, 0.0, 1.0, 1.0, 0.0, 1.0, 0.0, 0.0, 1.0, 0.0, 1.0, 1.0, 0.0, 1.0, 0.0, 0.0, 1.0, 0.0, 1.0, 1.0, 0.0, 1.0, 0.0, 0.0, 1.0, 0.0, 1.0, 1.0, 0.0, 1.0, 0.0, 0.0, 1.0, 0.0, 1.0, 1.0, 0.0, 1.0, 0.0, 0.0, 1.0, 0.0, 1.0, 1.0, 0.0, 1.0, 0.0, 0.0, 1.0, 0.0, 1.0, 1.0, 0.0, 1.0, 0.0, 0.0, 1.0, 0.0, 1.0, 1.0, 0.0, 1.0, 0.0, 0.0, 1.0, 0.0, 1.0, 1.0, 0.0, 1.0, 0.0, 0.0, 1.0, 0.0, 1.0, 1.0, 0.0, 1.0, 0.0, 0.0, 1.0, 0.0, 1.0, 1.0, 0.0, 1.0, 0.0, 0.0, 1.0, 0.0, 1.0, 1.0, 0.0, 1.0, 0.0, 0.0, 1.0, 0.0, 1.0, 1.0, 0.0, 1.0, 0.0, 0.0, 1.0, 0.0, 1.0, 1.0, 0.0, 1.0, 0.0, 0.0, 1.0, 0.0, 1.0, 1.0, 0.0, 1.0, 0.0, 0.0, 1.0, 0.0, 1.0, 1.0, 0.0, 1.0, 0.0, 0.0, 1.0, 0.0, 1.0, 1.0, 0.0, 1.0, 0.2323, -1.761e-05, 0.7991, 0.02161, 0.6443, 0.2388, 0.1685, 0.1901, 0.1685, 0.1901, 0.6443, 0.2388, 0.5163, 0.4696, 0.08901, 0.4221, 0.7991, 0.02161, 1.272, 0.06005, 1.042, 0.2926, 0.6443, 0.2388, 0.6443, 0.2388, 1.042, 0.2926, 0.8736, 0.5164, 0.5163, 0.4696, 0.0, 0.0, 1.0, 0.0, 1.0, 1.0, 0.0, 1.0, 0.0, 0.0, 1.0, 0.0, 1.0, 1.0, 0.0, 1.0, 0.0, 0.0, 1.0, 0.0, 1.0, 1.0, 0.0, 1.0, 0.0, 0.0, 1.0, 0.0, 1.0, 1.0, 0.0, 1.0, 0.0, 0.0, 1.0, 0.0, 1.0, 1.0, 0.0, 1.0, 0.0, 0.0, 1.0, 0.0, 1.0, 1.0, 0.0, 1.0, 0.0, 0.0, 1.0, 0.0, 1.0, 1.0, 0.0, 1.0, 0.0, 0.0, 1.0, 0.0, 1.0, 1.0, 0.0, 1.0, 0.0, 0.0, 1.0, 0.0, 1.0, 1.0, 0.0, 1.0, 0.0, 0.0, 1.0, 0.0, 1.0, 1.0, 0.0, 1.0, 0.0, 0.0, 1.0, 0.0, 1.0, 1.0, 0.0, 1.0, 0.0, 0.0, 1.0, 0.0, 1.0, 1.0, 0.0, 1.0, 0.0, 0.0, 1.0, 0.0, 1.0, 1.0, 0.0, 1.0, 0.0, 0.0, 1.0, 0.0, 1.0, 1.0, 0.0, 1.0, 0.0, 0.0, 1.0, 0.0, 1.0, 1.0, 0.0, 1.0, 0.0, 0.0, 1.0, 0.0, 1.0, 1.0, 0.0, 1.0, -0.1149, 0.9954, -0.01034, 0.7033, 0.3841, 0.721, 0.2498, 0.971, 0.2498, 0.971, 0.3841, 0.721, 0.714, 0.7395, 0.5553, 0.9511, -0.01034, 0.7033, 0.08901, 0.4221, 0.5163, 0.4696, 0.3841, 0.721, 0.3841, 0.721, 0.5163, 0.4696, 0.8736, 0.5164, 0.714, 0.7395, 0.0, 0.0, 1.0, 0.0, 1.0, 1.0, 0.0, 1.0, 0.0, 0.0, 1.0, 0.0, 1.0, 1.0, 0.0, 1.0, 0.0, 0.0, 1.0, 0.0, 1.0, 1.0, 0.0, 1.0, 0.0, 0.0, 1.0, 0.0, 1.0, 1.0, 0.0, 1.0, 0.0, 0.0, 1.0, 0.0, 1.0, 1.0, 0.0, 1.0, 0.0, 0.0, 1.0, 0.0, 1.0, 1.0, 0.0, 1.0, 0.0, 0.0, 1.0, 0.0, 1.0, 1.0, 0.0, 1.0, 0.0, 0.0, 1.0, 0.0, 1.0, 1.0, 0.0, 1.0, 0.0, 0.0, 1.0, 0.0, 1.0, 1.0, 0.0, 1.0, 0.0, 0.0, 1.0, 0.0, 1.0, 1.0, 0.0, 1.0, 0.0, 0.0, 1.0, 0.0, 1.0, 1.0, 0.0, 1.0, 0.0, 0.0, 1.0, 0.0, 1.0, 1.0, 0.0, 1.0, 0.0, 0.0, 1.0, 0.0, 1.0, 1.0, 0.0, 1.0, 0.0, 0.0, 1.0, 0.0, 1.0, 1.0, 0.0, 1.0, 0.0, 0.0, 1.0, 0.0, 1.0, 1.0, 0.0, 1.0, 0.0, 0.0, 1.0, 0.0, 1.0, 1.0, 0.0, 1.0, 0.0, 0.0, 1.0, 0.0, 1.0, 1.0, 0.0, 1.0, 0.0, 0.0, 1.0, 0.0, 1.0, 1.0, 0.0, 1.0, 0.0, 0.0, 1.0, 0.0, 1.0, 1.0, 0.0, 1.0, 0.0, 0.0, 1.0, 0.0, 1.0, 1.0, 0.0, 1.0, 0.0, 0.0, 1.0, 0.0, 1.0, 1.0, 0.0, 1.0, 0.0, 0.0, 1.0, 0.0, 1.0, 1.0, 0.0, 1.0, 0.0, 0.0, 1.0, 0.0, 1.0, 1.0, 0.0, 1.0, 0.0, 0.0, 1.0, 0.0, 1.0, 1.0, 0.0, 1.0, 0.0, 0.0, 1.0, 0.0, 1.0, 1.0, 0.0, 1.0, 0.0, 0.0, 1.0, 0.0, 1.0, 1.0, 0.0, 1.0, 0.0, 0.0, 1.0, 0.0, 1.0, 1.0, 0.0, 1.0, 0.0, 0.0, 1.0, 0.0, 1.0, 1.0, 0.0, 1.0, 0.0, 0.0, 1.0, 0.0, 1.0, 1.0, 0.0, 1.0, 0.0, 0.0, 1.0, 0.0, 1.0, 1.0, 0.0, 1.0, 0.0, 0.0, 1.0, 0.0, 1.0, 1.0, 0.0, 1.0, 0.0, 0.0, 1.0, 0.0, 1.0, 1.0, 0.0, 1.0, 0.0, 0.0, 1.0, 0.0, 1.0, 1.0, 0.0, 1.0, 0.0, 0.0, 1.0, 0.0, 1.0, 1.0, 0.0, 1.0, 0.0, 0.0, 1.0, 0.0, 1.0, 1.0, 0.0, 1.0, 0.0, 0.0, 1.0, 0.0, 1.0, 1.0, 0.0, 1.0, 0.0, 0.0, 1.0, 0.0, 1.0, 1.0, 0.0, 1.0, 0.0, 0.0, 1.0, 0.0, 1.0, 1.0, 0.0, 1.0, 0.0, 0.0, 1.0, 0.0, 1.0, 1.0, 0.0, 1.0, 0.0, 0.0, 1.0, 0.0, 1.0, 1.0, 0.0, 1.0, 0.0, 0.0, 1.0, 0.0, 1.0, 1.0, 0.0, 1.0, 0.0, 0.0, 1.0, 0.0, 1.0, 1.0, 0.0, 1.0, 0.0, 0.0, 1.0, 0.0, 1.0, 1.0, 0.0, 1.0, 0.0, 0.0, 1.0, 0.0, 1.0, 1.0, 0.0, 1.0, 0.0, 0.0, 1.0, 0.0, 1.0, 1.0, 0.0, 1.0, 0.0, 0.0, 1.0, 0.0, 1.0, 1.0, 0.0, 1.0, 0.0, 0.0, 1.0, 0.0, 1.0, 1.0, 0.0, 1.0, 0.0, 0.0, 1.0, 0.0, 1.0, 1.0, 0.0, 1.0, 0.0, 0.0, 1.0, 0.0, 1.0, 1.0, 0.0, 1.0, 0.0, 0.0, 1.0, 0.0, 1.0, 1.0, 0.0, 1.0, 0.0, 0.0, 1.0, 0.0, 1.0, 1.0, 0.0, 1.0, 0.0, 0.0, 1.0, 0.0, 1.0, 1.0, 0.0, 1.0, 0.0, 0.0, 1.0, 0.0, 1.0, 1.0, 0.0, 1.0, 0.0, 0.0, 1.0, 0.0, 1.0, 1.0, 0.0, 1.0, 0.0, 0.0, 1.0, 0.0, 1.0, 1.0, 0.0, 1.0, 0.0, 0.0, 1.0, 0.0, 1.0, 1.0, 0.0, 1.0, 0.0, 0.0, 1.0, 0.0, 1.0, 1.0, 0.0, 1.0, 0.0, 0.0, 1.0, 0.0, 1.0, 1.0, 0.0, 1.0, 0.0, 0.0, 1.0, 0.0, 1.0, 1.0, 0.0, 1.0, 0.0, 0.0, 1.0, 0.0, 1.0, 1.0, 0.0, 1.0, 0.0, 0.0, 1.0, 0.0, 1.0, 1.0, 0.0, 1.0, 0.0, 0.0, 1.0, 0.0, 1.0, 1.0, 0.0, 1.0, 0.0, 0.0, 1.0, 0.0, 1.0, 1.0, 0.0, 1.0, 0.0, 0.0, 1.0, 0.0, 1.0, 1.0, 0.0, 1.0, 0.0, 0.0, 1.0, 0.0, 1.0, 1.0, 0.0, 1.0, 0.0, 0.0, 1.0, 0.0, 1.0, 1.0, 0.0, 1.0, 0.0, 0.0, 1.0, 0.0, 1.0, 1.0, 0.0, 1.0, 0.0, 0.0, 1.0, 0.0, 1.0, 1.0, 0.0, 1.0, 0.0, 0.0, 1.0, 0.0, 1.0, 1.0, 0.0, 1.0, 0.0, 0.0, 1.0, 0.0, 1.0, 1.0, 0.0, 1.0, 0.0, 0.0, 1.0, 0.0, 1.0, 1.0, 0.0, 1.0, 0.0, 0.0, 1.0, 0.0, 1.0, 1.0, 0.0, 1.0, 0.0, 0.0, 1.0, 0.0, 1.0, 1.0, 0.0, 1.0, 0.0, 0.0, 1.0, 0.0, 1.0, 1.0, 0.0, 1.0, 0.0, 0.0, 1.0, 0.0, 1.0, 1.0, 0.0, 1.0, 0.0, 0.0, 1.0, 0.0, 1.0, 1.0, 0.0, 1.0, 0.0, 0.0, 1.0, 0.0, 1.0, 1.0, 0.0, 1.0, 0.0, 0.0, 1.0, 0.0, 1.0, 1.0, 0.0, 1.0, 0.0, 0.0, 1.0, 0.0, 1.0, 1.0, 0.0, 1.0, 0.0, 0.0, 1.0, 0.0, 1.0, 1.0, 0.0, 1.0, 0.0, 0.0, 1.0, 0.0, 1.0, 1.0, 0.0, 1.0, 0.0, 0.0, 1.0, 0.0, 1.0, 1.0, 0.0, 1.0, 0.0, 0.0, 1.0, 0.0, 1.0, 1.0, 0.0, 1.0, 0.0, 0.0, 1.0, 0.0, 1.0, 1.0, 0.0, 1.0, 0.0, 0.0, 1.0, 0.0, 1.0, 1.0, 0.0, 1.0, 0.0, 0.0, 1.0, 0.0, 1.0, 1.0, 0.0, 1.0, 0.0, 0.0, 1.0, 0.0, 1.0, 1.0, 0.0, 1.0, 0.0, 0.0, 1.0, 0.0, 1.0, 1.0, 0.0, 1.0, 0.0, 0.0, 1.0, 0.0, 1.0, 1.0, 0.0, 1.0, 0.0, 0.0, 1.0, 0.0, 1.0, 1.0, 0.0, 1.0, 0.0, 0.0, 1.0, 0.0, 1.0, 1.0, 0.0, 1.0, 0.0, 0.0, 1.0, 0.0, 1.0, 1.0, 0.0, 1.0, 0.0, 0.0, 1.0, 0.0, 1.0, 1.0, 0.0, 1.0, 0.0, 0.0, 1.0, 0.0, 1.0, 1.0, 0.0, 1.0, 0.0, 0.0, 1.0, 0.0, 1.0, 1.0, 0.0, 1.0, 0.0, 0.0, 1.0, 0.0, 1.0, 1.0, 0.0, 1.0, 0.0, 0.0, 1.0, 0.0, 1.0, 1.0, 0.0, 1.0, 0.0, 0.0, 1.0, 0.0, 1.0, 1.0, 0.0, 1.0, 0.0, 0.0, 1.0, 0.0, 1.0, 1.0, 0.0, 1.0, 0.0, 0.0, 1.0, 0.0, 1.0, 1.0, 0.0, 1.0, 0.0, 0.0, 1.0, 0.0, 1.0, 1.0, 0.0, 1.0, 0.0, 0.0, 1.0, 0.0, 1.0, 1.0, 0.0, 1.0, 0.0, 0.0, 1.0, 0.0, 1.0, 1.0, 0.0, 1.0, 0.0, 0.0, 1.0, 0.0, 1.0, 1.0, 0.0, 1.0, 0.0, 0.0, 1.0, 0.0, 1.0, 1.0, 0.0, 1.0, 0.0, 0.0, 1.0, 0.0, 1.0, 1.0, 0.0, 1.0, 0.0, 0.0, 1.0, 0.0, 1.0, 1.0, 0.0, 1.0, 0.0, 0.0, 1.0, 0.0, 1.0, 1.0, 0.0, 1.0, 0.0, 0.0, 1.0, 0.0, 1.0, 1.0, 0.0, 1.0, 0.0, 0.0, 1.0, 0.0, 1.0, 1.0, 0.0, 1.0, 0.0, 0.0, 1.0, 0.0, 1.0, 1.0, 0.0, 1.0, 0.0, 0.0, 1.0, 0.0, 1.0, 1.0, 0.0, 1.0, 0.0, 0.0, 1.0, 0.0, 1.0, 1.0, 0.0, 1.0, 0.0, 0.0, 1.0, 0.0, 1.0, 1.0, 0.0, 1.0, 0.0, 0.0, 1.0, 0.0, 1.0, 1.0, 0.0, 1.0, 0.0, 0.0, 1.0, 0.0, 1.0, 1.0, 0.0, 1.0, 0.0, 0.0, 1.0, 0.0, 1.0, 1.0, 0.0, 1.0, 0.0, 0.0, 1.0, 0.0, 1.0, 1.0, 0.0, 1.0, 0.0, 0.0, 1.0, 0.0, 1.0, 1.0, 0.0, 1.0, 0.0, 0.0, 1.0, 0.0, 1.0, 1.0, 0.0, 1.0, 0.0, 0.0, 1.0, 0.0, 1.0, 1.0, 0.0, 1.0, 0.0, 0.0, 1.0, 0.0, 1.0, 1.0, 0.0, 1.0, 0.0, 0.0, 1.0, 0.0, 1.0, 1.0, 0.0, 1.0, 0.0, 0.0, 1.0, 0.0, 1.0, 1.0, 0.0, 1.0, 0.0, 0.0, 1.0, 0.0, 1.0, 1.0, 0.0, 1.0, 0.0, 0.0, 1.0, 0.0, 1.0, 1.0, 0.0, 1.0, 0.0, 0.0, 1.0, 0.0, 1.0, 1.0, 0.0, 1.0, 0.0, 0.0, 1.0, 0.0, 1.0, 1.0, 0.0, 1.0, 0.0, 0.0, 1.0, 0.0, 1.0, 1.0, 0.0, 1.0, 0.0, 0.0, 1.0, 0.0, 1.0, 1.0, 0.0, 1.0, 0.0, 0.0, 1.0, 0.0, 1.0, 1.0, 0.0, 1.0, 0.0, 0.0, 1.0, 0.0, 1.0, 1.0, 0.0, 1.0, 0.0, 0.0, 1.0, 0.0, 1.0, 1.0, 0.0, 1.0, 0.0, 0.0, 1.0, 0.0, 1.0, 1.0, 0.0, 1.0, 0.0, 0.0, 1.0, 0.0, 1.0, 1.0, 0.0, 1.0, 0.0, 0.0, 1.0, 0.0, 1.0, 1.0, 0.0, 1.0, 0.0, 0.0, 1.0, 0.0, 1.0, 1.0, 0.0, 1.0, 0.0, 0.0, 1.0, 0.0, 1.0, 1.0, 0.0, 1.0, 0.0, 0.0, 1.0, 0.0, 1.0, 1.0, 0.0, 1.0, 0.0, 0.0, 1.0, 0.0, 1.0, 1.0, 0.0, 1.0, 0.0, 0.0, 1.0, 0.0, 1.0, 1.0, 0.0, 1.0, 0.0, 0.0, 1.0, 0.0, 1.0, 1.0, 0.0, 1.0, 0.0, 0.0, 1.0, 0.0, 1.0, 1.0, 0.0, 1.0, 0.0, 0.0, 1.0, 0.0, 1.0, 1.0, 0.0, 1.0, 0.0, 0.0, 1.0, 0.0, 1.0, 1.0, 0.0, 1.0, 0.0, 0.0, 1.0, 0.0, 1.0, 1.0, 0.0, 1.0, 0.0, 0.0, 1.0, 0.0, 1.0, 1.0, 0.0, 1.0, 0.0, 0.0, 1.0, 0.0, 1.0, 1.0, 0.0, 1.0, 0.0, 0.0, 1.0, 0.0, 1.0, 1.0, 0.0, 1.0, 0.0, 0.0, 1.0, 0.0, 1.0, 1.0, 0.0, 1.0, 0.0, 0.0, 1.0, 0.0, 1.0, 1.0, 0.0, 1.0, 0.0, 0.0, 1.0, 0.0, 1.0, 1.0, 0.0, 1.0, 0.0, 0.0, 1.0, 0.0, 1.0, 1.0, 0.0, 1.0, 0.0, 0.0, 1.0, 0.0, 1.0, 1.0, 0.0, 1.0, 0.0, 0.0, 1.0, 0.0, 1.0, 1.0, 0.0, 1.0, 0.0, 0.0, 1.0, 0.0, 1.0, 1.0, 0.0, 1.0, 0.0, 0.0, 1.0, 0.0, 1.0, 1.0, 0.0, 1.0, 0.0, 0.0, 1.0, 0.0, 1.0, 1.0, 0.0, 1.0, 0.0, 0.0, 1.0, 0.0, 1.0, 1.0, 0.0, 1.0, 0.0, 0.0, 1.0, 0.0, 1.0, 1.0, 0.0, 1.0, 0.0, 0.0, 1.0, 0.0, 1.0, 1.0, 0.0, 1.0, 0.0, 0.0, 1.0, 0.0, 1.0, 1.0, 0.0, 1.0, 0.0, 0.0, 1.0, 0.0, 1.0, 1.0, 0.0, 1.0, 0.0, 0.0, 1.0, 0.0, 1.0, 1.0, 0.0, 1.0, 0.0, 0.0, 1.0, 0.0, 1.0, 1.0, 0.0, 1.0, 0.0, 0.0, 1.0, 0.0, 1.0, 1.0, 0.0, 1.0, 0.0, 0.0, 1.0, 0.0, 1.0, 1.0, 0.0, 1.0, 0.0, 0.0, 1.0, 0.0, 1.0, 1.0, 0.0, 1.0, 0.0, 0.0, 1.0, 0.0, 1.0, 1.0, 0.0, 1.0, 0.0, 0.0, 1.0, 0.0, 1.0, 1.0, 0.0, 1.0, 0.0, 0.0, 1.0, 0.0, 1.0, 1.0, 0.0, 1.0, 0.0, 0.0, 1.0, 0.0, 1.0, 1.0, 0.0, 1.0, 0.0, 0.0, 1.0, 0.0, 1.0, 1.0, 0.0, 1.0, 0.0, 0.0, 1.0, 0.0, 1.0, 1.0, 0.0, 1.0, 0.0, 0.0, 1.0, 0.0, 1.0, 1.0, 0.0, 1.0, 0.0, 0.0, 1.0, 0.0, 1.0, 1.0, 0.0, 1.0, 0.0, 0.0, 1.0, 0.0, 1.0, 1.0, 0.0, 1.0, 0.0, 0.0, 1.0, 0.0, 1.0, 1.0, 0.0, 1.0, 0.0, 0.0, 1.0, 0.0, 1.0, 1.0, 0.0, 1.0, 0.0, 0.0, 1.0, 0.0, 1.0, 1.0, 0.0, 1.0, 0.0, 0.0, 1.0, 0.0, 1.0, 1.0, 0.0, 1.0, 0.0, 0.0, 1.0, 0.0, 1.0, 1.0, 0.0, 1.0, 0.0, 0.0, 1.0, 0.0, 1.0, 1.0, 0.0, 1.0, 0.0, 0.0, 1.0, 0.0, 1.0, 1.0, 0.0, 1.0, 0.0, 0.0, 1.0, 0.0, 1.0, 1.0, 0.0, 1.0, 0.0, 0.0, 1.0, 0.0, 1.0, 1.0, 0.0, 1.0, 0.0, 0.0, 1.0, 0.0, 1.0, 1.0, 0.0, 1.0, 0.0, 0.0, 1.0, 0.0, 1.0, 1.0, 0.0, 1.0, 0.0, 0.0, 1.0, 0.0, 1.0, 1.0, 0.0, 1.0, 0.0, 0.0, 1.0, 0.0, 1.0, 1.0, 0.0, 1.0, 0.0, 0.0, 1.0, 0.0, 1.0, 1.0, 0.0, 1.0, 0.0, 0.0, 1.0, 0.0, 1.0, 1.0, 0.0, 1.0, 0.0, 0.0, 1.0, 0.0, 1.0, 1.0, 0.0, 1.0, 0.0, 0.0, 1.0, 0.0, 1.0, 1.0, 0.0, 1.0, 0.0, 0.0, 1.0, 0.0, 1.0, 1.0, 0.0, 1.0, 0.0, 0.0, 1.0, 0.0, 1.0, 1.0, 0.0, 1.0, 0.0, 0.0, 1.0, 0.0, 1.0, 1.0, 0.0, 1.0, 0.0, 0.0, 1.0, 0.0, 1.0, 1.0, 0.0, 1.0, 0.0, 0.0, 1.0, 0.0, 1.0, 1.0, 0.0, 1.0, 0.0, 0.0, 1.0, 0.0, 1.0, 1.0, 0.0, 1.0, 0.0, 0.0, 1.0, 0.0, 1.0, 1.0, 0.0, 1.0, 0.0, 0.0, 1.0, 0.0, 1.0, 1.0, 0.0, 1.0, 0.0, 0.0, 1.0, 0.0, 1.0, 1.0, 0.0, 1.0, 0.0, 0.0, 1.0, 0.0, 1.0, 1.0, 0.0, 1.0, 0.0, 0.0, 1.0, 0.0, 1.0, 1.0, 0.0, 1.0, 0.0, 0.0, 1.0, 0.0, 1.0, 1.0, 0.0, 1.0, 0.0, 0.0, 1.0, 0.0, 1.0, 1.0, 0.0, 1.0, 0.0, 0.0, 1.0, 0.0, 1.0, 1.0, 0.0, 1.0, 0.0, 0.0, 1.0, 0.0, 1.0, 1.0, 0.0, 1.0, 0.0, 0.0, 1.0, 0.0, 1.0, 1.0, 0.0, 1.0, 0.0, 0.0, 1.0, 0.0, 1.0, 1.0, 0.0, 1.0, 0.0, 0.0, 1.0, 0.0, 1.0, 1.0, 0.0, 1.0, 0.0, 0.0, 1.0, 0.0, 1.0, 1.0, 0.0, 1.0, 0.0, 0.0, 1.0, 0.0, 1.0, 1.0, 0.0, 1.0, 0.0, 0.0, 1.0, 0.0, 1.0, 1.0, 0.0, 1.0, 0.0, 0.0, 1.0, 0.0, 1.0, 1.0, 0.0, 1.0, 0.0, 0.0, 1.0, 0.0, 1.0, 1.0, 0.0, 1.0, 0.0, 0.0, 1.0, 0.0, 1.0, 1.0, 0.0, 1.0, 0.0, 0.0, 1.0, 0.0, 1.0, 1.0, 0.0, 1.0, 0.0, 0.0, 1.0, 0.0, 1.0, 1.0, 0.0, 1.0, 0.0, 0.0, 1.0, 0.0, 1.0, 1.0, 0.0, 1.0, 0.0, 0.0, 1.0, 0.0, 1.0, 1.0, 0.0, 1.0, 0.0, 0.0, 1.0, 0.0, 1.0, 1.0, 0.0, 1.0, 0.0, 0.0, 1.0, 0.0, 1.0, 1.0, 0.0, 1.0, 0.0, 0.0, 1.0, 0.0, 1.0, 1.0, 0.0, 1.0, 0.0, 0.0, 1.0, 0.0, 1.0, 1.0, 0.0, 1.0, 0.0, 0.0, 1.0, 0.0, 1.0, 1.0, 0.0, 1.0, 0.0, 0.0, 1.0, 0.0, 1.0, 1.0, 0.0, 1.0, 0.0, 0.0, 1.0, 0.0, 1.0, 1.0, 0.0, 1.0, 0.0, 0.0, 1.0, 0.0, 1.0, 1.0, 0.0, 1.0, 0.0, 0.0, 1.0, 0.0, 1.0, 1.0, 0.0, 1.0, 0.0, 0.0, 1.0, 0.0, 1.0, 1.0, 0.0, 1.0, 0.0, 0.0, 1.0, 0.0, 1.0, 1.0, 0.0, 1.0, 0.0, 0.0, 1.0, 0.0, 1.0, 1.0, 0.0, 1.0, 0.0, 0.0, 1.0, 0.0, 1.0, 1.0, 0.0, 1.0, 0.0, 0.0, 1.0, 0.0, 1.0, 1.0, 0.0, 1.0, 0.0, 0.0, 1.0, 0.0, 1.0, 1.0, 0.0, 1.0, 0.0, 0.0, 1.0, 0.0, 1.0, 1.0, 0.0, 1.0, 0.0, 0.0, 1.0, 0.0, 1.0, 1.0, 0.0, 1.0, 0.0, 0.0, 1.0, 0.0, 1.0, 1.0, 0.0, 1.0, 0.0, 0.0, 1.0, 0.0, 1.0, 1.0, 0.0, 1.0, 0.0, 0.0, 1.0, 0.0, 1.0, 1.0, 0.0, 1.0, 0.0, 0.0, 1.0, 0.0, 1.0, 1.0, 0.0, 1.0, 0.0, 0.0, 1.0, 0.0, 1.0, 1.0, 0.0, 1.0, 0.0, 0.0, 1.0, 0.0, 1.0, 1.0, 0.0, 1.0, 0.0, 0.0, 1.0, 0.0, 1.0, 1.0, 0.0, 1.0, 0.0, 0.0, 1.0, 0.0, 1.0, 1.0, 0.0, 1.0, 0.0, 0.0, 1.0, 0.0, 1.0, 1.0, 0.0, 1.0, 0.0, 0.0, 1.0, 0.0, 1.0, 1.0, 0.0, 1.0, 0.0, 0.0, 1.0, 0.0, 1.0, 1.0, 0.0, 1.0, 0.0, 0.0, 1.0, 0.0, 1.0, 1.0, 0.0, 1.0, 0.0, 0.0, 1.0, 0.0, 1.0, 1.0, 0.0, 1.0, 0.0, 0.0, 1.0, 0.0, 1.0, 1.0, 0.0, 1.0, 0.0, 0.0, 1.0, 0.0, 1.0, 1.0, 0.0, 1.0, 0.0, 0.0, 1.0, 0.0, 1.0, 1.0, 0.0, 1.0, 0.0, 0.0, 1.0, 0.0, 1.0, 1.0, 0.0, 1.0, 0.0, 0.0, 1.0, 0.0, 1.0, 1.0, 0.0, 1.0, 0.0, 0.0, 1.0, 0.0, 1.0, 1.0, 0.0, 1.0, 0.0, 0.0, 1.0, 0.0, 1.0, 1.0, 0.0, 1.0, 0.0, 0.0, 1.0, 0.0, 1.0, 1.0, 0.0, 1.0, 0.0, 0.0, 1.0, 0.0, 1.0, 1.0, 0.0, 1.0, 0.0, 0.0, 1.0, 0.0, 1.0, 1.0, 0.0, 1.0, 0.0, 0.0, 1.0, 0.0, 1.0, 1.0, 0.0, 1.0, 0.0, 0.0, 1.0, 0.0, 1.0, 1.0, 0.0, 1.0, 0.0, 0.0, 1.0, 0.0, 1.0, 1.0, 0.0, 1.0, 0.0, 0.0, 1.0, 0.0, 1.0, 1.0, 0.0, 1.0, 0.0, 0.0, 1.0, 0.0, 1.0, 1.0, 0.0, 1.0, 0.0, 0.0, 1.0, 0.0, 1.0, 1.0, 0.0, 1.0, 0.0, 0.0, 1.0, 0.0, 1.0, 1.0, 0.0, 1.0, 0.0, 0.0, 1.0, 0.0, 1.0, 1.0, 0.0, 1.0, 0.0, 0.0, 1.0, 0.0, 1.0, 1.0, 0.0, 1.0, 0.0, 0.0, 1.0, 0.0, 1.0, 1.0, 0.0, 1.0, 0.0, 0.0, 1.0, 0.0, 1.0, 1.0, 0.0, 1.0, 0.0, 0.0, 1.0, 0.0, 1.0, 1.0, 0.0, 1.0, 0.0, 0.0, 1.0, 0.0, 1.0, 1.0, 0.0, 1.0, 0.0, 0.0, 1.0, 0.0, 1.0, 1.0, 0.0, 1.0, 0.0, 0.0, 1.0, 0.0, 1.0, 1.0, 0.0, 1.0, 0.0, 0.0, 1.0, 0.0, 1.0, 1.0, 0.0, 1.0, 0.0, 0.0, 1.0, 0.0, 1.0, 1.0, 0.0, 1.0, 0.0, 0.0, 1.0, 0.0, 1.0, 1.0, 0.0, 1.0, 0.0, 0.0, 1.0, 0.0, 1.0, 1.0, 0.0, 1.0, 0.0, 0.0, 1.0, 0.0, 1.0, 1.0, 0.0, 1.0, 0.0, 0.0, 1.0, 0.0, 1.0, 1.0, 0.0, 1.0, 0.0, 0.0, 1.0, 0.0, 1.0, 1.0, 0.0, 1.0, 0.0, 0.0, 1.0, 0.0, 1.0, 1.0, 0.0, 1.0, 0.0, 0.0, 1.0, 0.0, 1.0, 1.0, 0.0, 1.0, 0.0, 0.0, 1.0, 0.0, 1.0, 1.0, 0.0, 1.0, 0.0, 0.0, 1.0, 0.0, 1.0, 1.0, 0.0, 1.0, 0.0, 0.0, 1.0, 0.0, 1.0, 1.0, 0.0, 1.0, 0.0, 0.0, 1.0, 0.0, 1.0, 1.0, 0.0, 1.0, 0.0, 0.0, 1.0, 0.0, 1.0, 1.0, 0.0, 1.0, 0.0, 0.0, 1.0, 0.0, 1.0, 1.0, 0.0, 1.0, 0.0, 0.0, 1.0, 0.0, 1.0, 1.0, 0.0, 1.0, 0.0, 0.0, 1.0, 0.0, 1.0, 1.0, 0.0, 1.0, 0.0, 0.0, 1.0, 0.0, 1.0, 1.0, 0.0, 1.0, 0.0, 0.0, 1.0, 0.0, 1.0, 1.0, 0.0, 1.0, 0.0, 0.0, 1.0, 0.0, 1.0, 1.0, 0.0, 1.0, 0.0, 0.0, 1.0, 0.0, 1.0, 1.0, 0.0, 1.0, 0.0, 0.0, 1.0, 0.0, 1.0, 1.0, 0.0, 1.0, 0.0, 0.0, 1.0, 0.0, 1.0, 1.0, 0.0, 1.0, 0.0, 0.0, 1.0, 0.0, 1.0, 1.0, 0.0, 1.0, 0.0, 0.0, 1.0, 0.0, 1.0, 1.0, 0.0, 1.0, 0.0, 0.0, 1.0, 0.0, 1.0, 1.0, 0.0, 1.0, 0.0, 0.0, 1.0, 0.0, 1.0, 1.0, 0.0, 0.0, 1.0, 0.0, 1.0, 1.0, 0.0, 1.0, 0.0, 0.0, 1.0, 0.0, 1.0, 1.0, 0.0, 1.0, 0.0, 0.0, 1.0, 0.0, 1.0, 1.0, 0.0, 1.0, 0.0, 0.0, 1.0, 0.0, 1.0, 1.0, 0.0, 1.0, 0.0, 0.0, 1.0, 0.0, 1.0, 1.0, 0.0, 1.0, 0.0, 0.0, 1.0, 0.0, 1.0, 1.0, 0.0, 1.0, 0.0, 0.0, 1.0, 0.0, 1.0, 1.0, 0.0, 1.0, 0.0, 0.0, 1.0, 0.0, 1.0, 1.0, 0.0, 1.0, 0.0, 0.0, 1.0, 0.0, 1.0, 1.0, 0.0, 1.0, 0.0, 0.0, 1.0, 0.0, 1.0, 1.0, 0.0, 1.0, 0.0, 0.0, 1.0, 0.0, 1.0, 1.0, 0.0, 1.0, 0.0, 0.0, 1.0, 0.0, 1.0, 1.0, 0.0, 1.0, 0.0, 0.0, 1.0, 0.0, 1.0, 1.0, 0.0, 0.0, 1.0, 0.0, 1.0, 1.0, 0.0, 1.0, 0.0, 0.0, 1.0, 0.0, 1.0, 1.0, 0.0, 0.0, 1.0, 0.0, 1.0, 1.0, 0.0, 1.0, 0.0, 0.0, 1.0, 0.0, 1.0, 1.0, 0.0, 0.0, 1.0, 0.0, 1.0, 1.0, 0.0, 1.0, 0.0, 0.0, 1.0, 0.0, 1.0, 1.0, 0.0, 1.0, 0.0, 0.0, 1.0, 0.0, 1.0, 1.0, 0.0, 1.0, 0.0, 0.0, 1.0, 0.0, 1.0, 1.0, 0.0, 1.0, 0.0, 0.0, 1.0, 0.0, 1.0, 1.0, 0.0, 1.0, 0.0, 0.0, 1.0, 0.0, 1.0, 1.0, 0.0, 1.0, 0.0, 0.0, 1.0, 0.0, 1.0, 1.0, 0.0, 1.0, 0.0, 0.0, 1.0, 0.0, 1.0, 1.0, 0.0, 1.0, 0.0, 0.0, 1.0, 0.0, 1.0, 1.0, 0.0, 1.0, 0.0, 0.0, 1.0, 0.0, 1.0, 1.0, 0.0, 1.0, 0.0, 0.0, 1.0, 0.0, 1.0, 1.0, 0.0, 1.0, 0.0, 0.0, 1.0, 0.0, 1.0, 1.0, 0.0, 1.0, 0.0, 0.0, 1.0, 0.0, 1.0, 1.0, 0.0, 0.0, 1.0, 0.0, 1.0, 1.0, 0.0, 0.0, 1.0, 0.0, 1.0, 1.0, 0.0, 0.0, 1.0, 0.0, 1.0, 1.0, 0.0, 0.0, 1.0, 0.0, 1.0, 1.0, 0.0, 0.0, 1.0, 0.0, 1.0, 1.0, 0.0, 0.0, 1.0, 0.0, 1.0, 1.0, 0.0, 0.0, 1.0, 0.0, 1.0, 1.0, 0.0, 0.0, 1.0, 0.0, 1.0, 1.0, 0.0, 0.0, 1.0, 0.0, 1.0, 1.0, 0.0, 0.0, 1.0, 0.0, 1.0, 1.0, 0.0, 0.0, 1.0, 0.0, 1.0, 1.0, 0.0, 0.0, 1.0, 0.0, 1.0, 1.0, 0.0, 0.0, 1.0, 0.0, 1.0, 1.0, 0.0, 0.0, 1.0, 0.0, 1.0, 1.0, 0.0, 0.0, 1.0, 0.0, 1.0, 1.0, 0.0, 0.0, 1.0, 0.0, 1.0, 1.0, 0.0, 0.0, 1.0, 0.0, 1.0, 1.0, 0.0, 1.0, 0.0, 0.0, 1.0, 0.0, 1.0, 1.0, 0.0, 1.0, 0.0, 0.0, 1.0, 0.0, 1.0, 1.0, 0.0, 1.0, 0.0, 0.0, 1.0, 0.0, 1.0, 1.0, 0.0, 1.0, 0.0, 0.0, 1.0, 0.0, 1.0, 1.0, 0.0, 1.0, 0.0, 0.0, 1.0, 0.0, 1.0, 1.0, 0.0, 1.0, 0.0, 0.0, 1.0, 0.0, 1.0, 1.0, 0.0, 0.0, 1.0, 0.0, 1.0, 1.0, 0.0, 0.0, 1.0, 0.0, 1.0, 1.0, 0.0, 1.0, 0.0, 0.0, 1.0, 0.0, 1.0, 1.0, 0.0, 1.0, 0.0, 0.0, 1.0, 0.0, 1.0, 1.0, 0.0, 1.0, 0.0, 0.0, 1.0, 0.0, 1.0, 1.0, 0.0, 1.0, 0.0, 0.0, 1.0, 0.0, 1.0, 1.0, 0.0, 1.0, 0.0, 0.0, 1.0, 0.0, 1.0, 1.0, 0.0, 1.0, 0.0, 0.0, 1.0, 0.0, 1.0, 1.0, 0.0, 1.0, 0.0, 0.0, 1.0, 0.0, 1.0, 1.0, 0.0, 1.0, 0.0, 0.0, 1.0, 0.0, 1.0, 1.0, 0.0, 1.0, 0.0, 0.0, 1.0, 0.0, 1.0, 1.0, 0.0, 0.0, 1.0, 0.0, 1.0, 1.0, 0.0, 1.0, 0.0, 0.0, 1.0, 0.0, 1.0, 1.0, 0.0, 1.0, 0.0, 0.0, 1.0, 0.0, 1.0, 1.0, 0.0, 1.0, 0.0, 0.0, 1.0, 0.0, 1.0, 1.0, 0.0, 0.0, 1.0, 0.0, 1.0, 1.0, 0.0, 0.0, 1.0, 0.0, 1.0, 1.0, 0.0, 0.0, 1.0, 0.0, 1.0, 1.0, 0.0, 0.0, 1.0, 0.0, 1.0, 1.0, 0.0, 0.0, 1.0, 0.0, 1.0, 1.0, 0.0, 0.0, 1.0, 0.0, 1.0, 1.0, 0.0, 1.0, 0.0, 0.0, 1.0, 0.0, 1.0, 1.0, 0.0, 1.0, 0.0, 0.0, 1.0, 0.0, 1.0, 1.0, 0.0, 1.0, 0.0, 0.0, 1.0, 0.0, 1.0, 1.0, 0.0, 1.0, 0.0, 0.0, 1.0, 0.0, 1.0, 1.0, 0.0, 1.0, 0.0, 0.0, 1.0, 0.0, 1.0, 1.0, 0.0, 1.0, 0.0, 0.0, 1.0, 0.0, 1.0, 1.0, 0.0, 1.0, 0.0, 0.0, 1.0, 0.0, 1.0, 1.0, 0.0, 1.0, 0.0, 0.0, 1.0, 0.0, 1.0, 1.0, 0.0, 1.0, 0.0, 0.0, 1.0, 0.0, 1.0, 1.0, 0.0, 1.0, 0.0, 0.0, 1.0, 0.0, 1.0, 1.0, 0.0, 1.0, 0.0, 0.0, 1.0, 0.0, 1.0, 1.0, 0.0, 1.0, 0.0, 0.0, 1.0, 0.0, 1.0, 1.0, 0.0, 1.0, 0.0, 0.0, 1.0, 0.0, 1.0, 1.0, 0.0, 1.0, 0.0, 0.0, 1.0, 0.0, 1.0, 1.0, 0.0, 1.0, 0.0, 0.0, 1.0, 0.0, 1.0, 1.0, 0.0, 1.0, 0.0, 0.0, 1.0, 0.0, 1.0, 1.0, 0.0, 1.0, 0.0, 0.0, 1.0, 0.0, 1.0, 1.0, 0.0, 1.0, 0.0, 0.0, 1.0, 0.0, 1.0, 1.0, 0.0, 1.0, 0.0, 0.0, 1.0, 0.0, 1.0, 1.0, 0.0, 1.0, 0.0, 0.0, 1.0, 0.0, 1.0, 1.0, 0.0, 1.0, 0.0, 0.0, 1.0, 0.0, 1.0, 1.0, 0.0, 1.0, 0.0, 0.0, 1.0, 0.0, 1.0, 1.0, 0.0, 1.0, 0.0, 0.0, 1.0, 0.0, 1.0, 1.0, 0.0, 1.0, 0.0, 0.0, 1.0, 0.0, 1.0, 1.0, 0.0, 1.0, 0.0, 0.0, 1.0, 0.0, 1.0, 1.0, 0.0, 1.0, 0.0, 0.0, 1.0, 0.0, 1.0, 1.0, 0.0, 1.0, 0.0, 0.0, 1.0, 0.0, 1.0, 1.0, 0.0, 1.0, 0.0, 0.0, 1.0, 0.0, 1.0, 1.0, 0.0, 1.0, 0.0, 0.0, 1.0, 0.0, 1.0, 1.0, 0.0, 1.0, 0.0, 0.0, 1.0, 0.0, 1.0, 1.0, 0.0, 1.0, 0.0, 0.0, 1.0, 0.0, 1.0, 1.0, 0.0, 0.0, 1.0, 0.0, 1.0, 1.0, 0.0, 0.0, 1.0, 0.0, 1.0, 1.0, 0.0, 0.0, 1.0, 0.0, 1.0, 1.0, 0.0, 0.0, 1.0, 0.0, 1.0, 1.0, 0.0, 0.0, 1.0, 0.0, 1.0, 1.0, 0.0, 0.0, 1.0, 0.0, 1.0, 1.0, 0.0, 0.0, 1.0, 0.0, 1.0, 1.0, 0.0, 0.0, 1.0, 0.0, 1.0, 1.0, 0.0, 0.0, 1.0, 0.0, 1.0, 1.0, 0.0, 0.0, 1.0, 0.0, 1.0, 1.0, 0.0, 0.0, 1.0, 0.0, 1.0, 1.0, 0.0, 0.0, 1.0, 0.0, 1.0, 1.0, 0.0, 0.0, 1.0, 0.0, 1.0, 1.0, 0.0, 0.0, 1.0, 0.0, 1.0, 1.0, 0.0, 0.0, 1.0, 0.0, 1.0, 1.0, 0.0, 1.0, 0.0, 0.0, 1.0, 0.0, 1.0, 1.0, 0.0, 1.0, 0.0, 0.0, 1.0, 0.0, 1.0, 1.0, 0.0, 1.0, 0.0, 0.0, 1.0, 0.0, 1.0, 1.0, 0.0, 1.0, 0.0, 0.0, 1.0, 0.0, 1.0, 1.0, 0.0, 1.0, 0.0, 0.0, 1.0, 0.0, 1.0, 1.0, 0.0, 1.0, 0.0, 0.0, 1.0, 0.0, 1.0, 1.0, 0.0, 1.0, 0.0, 0.0, 0.0, 1.0, 1.0, 1.0, 1.0, 0.0, 0.0, 0.0, 0.0, 1.0, 1.0, 1.0, 1.0, 0.0, 0.0, 0.0, 0.0, 1.0, 1.0, 1.0, 1.0, 0.0, 0.0, 0.0, 0.0, 1.0, 1.0, 1.0, 1.0, 0.0, 0.0, 0.0, 0.0, 1.0, 1.0, 1.0, 1.0, 0.0, 0.0, 0.0, 0.0, 1.0, 1.0, 1.0, 1.0, 0.0, 0.0, 0.0, 0.0, 1.0, 1.0, 1.0, 1.0, 0.0, 0.0, 0.0, 1.0, 0.0, 1.0, 1.0, 0.0, 1.0, 0.0, 0.0, 0.0, 1.0, 1.0, 1.0, 1.0, 0.0, 0.0, 0.0, 0.0, 1.0, 1.0, 1.0, 1.0, 0.0, 0.0, 0.0, 1.0, 0.0, 1.0, 1.0, 0.0, 1.0, 0.0, 0.0, 0.0, 1.0, 1.0, 1.0, 1.0, 0.0, 0.0, 0.0, 0.0, 1.0, 1.0, 1.0, 1.0, 0.0, 0.0, 0.0, 1.0, 1.0, 1.0, 0.0, 0.0, 0.0, 1.0, 1.0, 1.0, 0.0])
me_cube.materials.append(None)
me_cube.use_remesh_preserve_volume = False
me_cube.use_remesh_preserve_attributes = False
me_cube.use_mirror_vertex_groups = False
me_cube.update()
me_cube_002 = bpy.data.meshes.new('Cube.002')
me_cube_002.from_pydata([(-11.91, 0.5121, -3.618e-07), (-11.72, 0.556, 0.06563), (-11.72, 0.5423, 0.07293), (-11.72, 0.5275, 0.07742), (-11.72, 0.5121, 0.07894), (-11.72, 0.4967, 0.07742), (-11.72, 0.4819, 0.07293), (-11.72, 0.4682, 0.06563), (-11.72, 0.4563, 0.05582), (-11.72, 0.4465, 0.04385), (-11.72, 0.4392, 0.03021), (-11.72, 0.4347, 0.0154), (-11.72, 0.4332, -3.059e-07), (-11.72, 0.4347, -0.0154), (-11.72, 0.4392, -0.03021), (-11.72, 0.4465, -0.04385), (-11.72, 0.4563, -0.05582), (-11.72, 0.4682, -0.06563), (-11.72, 0.4819, -0.07293), (-11.72, 0.4967, -0.07742), (-11.72, 0.5121, -0.07894), (-11.72, 0.5275, -0.07742), (-11.72, 0.5423, -0.07293), (-11.72, 0.556, -0.06563), (-11.72, 0.5679, -0.05582), (-11.72, 0.5777, -0.04385), (-11.72, 0.585, -0.03021), (-11.72, 0.5895, -0.0154), (-11.72, 0.591, -3.738e-07), (-11.72, 0.5895, 0.0154), (-11.72, 0.585, 0.03021), (-11.72, 0.5777, 0.04385), (-11.72, 0.5679, 0.05582), (-10.98, 0.6655, 0.1025), (-10.98, 0.6825, 0.07058), (-10.98, 0.693, 0.03598), (-10.98, 0.6965, -3.742e-07), (-10.98, 0.693, -0.03598), (-10.98, 0.6825, -0.07058), (-10.98, 0.6655, -0.1025), (-10.98, 0.6425, -0.1304), (-10.98, 0.6146, -0.1534), (-10.98, 0.5827, -0.1704), (-10.98, 0.5481, -0.1809), (-10.98, 0.5121, -0.1844), (-10.98, 0.4761, -0.1809), (-10.98, 0.4415, -0.1704), (-10.98, 0.4096, -0.1534), (-10.98, 0.3817, -0.1304), (-10.98, 0.3587, -0.1025), (-10.98, 0.3417, -0.07058), (-10.98, 0.3312, -0.03598), (-10.98, 0.3277, -2.155e-07), (-10.98, 0.3312, 0.03598), (-10.98, 0.3417, 0.07058), (-10.98, 0.3587, 0.1025), (-10.98, 0.3817, 0.1304), (-10.98, 0.4096, 0.1534), (-10.98, 0.4415, 0.1704), (-10.98, 0.4761, 0.1809), (-10.98, 0.5121, 0.1844), (-10.98, 0.5481, 0.1809), (-10.98, 0.5827, 0.1704), (-10.98, 0.6425, 0.1304), (-10.98, 0.6146, 0.1534), (-8.353, 0.5121, -3.96e-07), (-8.377, 0.6379, 0.1883), (-8.377, 0.5988, 0.2093), (-8.377, 0.5563, 0.2222), (-8.377, 0.5121, 0.2265), (-8.377, 0.4679, 0.2222), (-8.377, 0.4254, 0.2093), (-8.377, 0.3863, 0.1883), (-8.377, 0.3519, 0.1602), (-8.377, 0.3238, 0.1258), (-8.377, 0.3028, 0.08668), (-8.377, 0.2899, 0.04419), (-8.377, 0.2856, -1.235e-06), (-8.377, 0.2899, -0.04419), (-8.377, 0.3028, -0.08669), (-8.377, 0.3238, -0.1258), (-8.377, 0.3519, -0.1602), (-8.377, 0.3863, -0.1883), (-8.377, 0.4254, -0.2093), (-8.377, 0.4679, -0.2222), (-8.377, 0.5121, -0.2265), (-8.377, 0.5563, -0.2222), (-8.377, 0.5988, -0.2093), (-8.377, 0.6379, -0.1883), (-8.377, 0.6723, -0.1602), (-8.377, 0.7004, -0.1258), (-8.377, 0.7214, -0.08669), (-8.377, 0.7343, -0.04419), (-8.377, 0.7386, -8.884e-07), (-8.377, 0.7343, 0.04419), (-8.377, 0.7214, 0.08668), (-8.377, 0.7004, 0.1258), (-8.377, 0.6723, 0.1602), (-9.57, 0.6727, 0.2403), (-9.57, 0.6227, 0.267), (-9.57, 0.5685, 0.2835), (-9.57, 0.5121, 0.289), (-9.57, 0.4557, 0.2835), (-9.57, 0.4015, 0.267), (-9.57, 0.3515, 0.2403), (-9.57, 0.3077, 0.2044), (-9.57, 0.2718, 0.1606), (-9.57, 0.2451, 0.1106), (-9.57, 0.2286, 0.05639), (-9.57, 0.2231, -1.442e-07), (-9.57, 0.2286, -0.05639), (-9.57, 0.2451, -0.1106), (-9.57, 0.2718, -0.1606), (-9.57, 0.3077, -0.2044), (-9.57, 0.3515, -0.2403), (-9.57, 0.4015, -0.267), (-9.57, 0.4557, -0.2835), (-9.57, 0.5121, -0.289), (-9.57, 0.5685, -0.2835), (-9.57, 0.6227, -0.267), (-9.57, 0.6727, -0.2403), (-9.57, 0.7165, -0.2044), (-9.57, 0.7524, -0.1606), (-9.57, 0.7791, -0.1106), (-9.57, 0.7956, -0.05639), (-9.57, 0.8011, -3.928e-07), (-9.57, 0.7956, 0.05638), (-9.57, 0.7791, 0.1106), (-9.57, 0.7524, 0.1606), (-9.57, 0.7165, 0.2044)], [], [(31, 0, 32), (30, 0, 31), (29, 0, 30), (28, 0, 29), (27, 0, 28), (26, 0, 27), (25, 0, 26), (24, 0, 25), (23, 0, 24), (22, 0, 23), (21, 0, 22), (20, 0, 21), (19, 0, 20), (18, 0, 19), (17, 0, 18), (16, 0, 17), (15, 0, 16), (14, 0, 15), (13, 0, 14), (12, 0, 13), (11, 0, 12), (10, 0, 11), (9, 0, 10), (8, 0, 9), (7, 0, 8), (6, 0, 7), (5, 0, 6), (4, 0, 5), (3, 0, 4), (2, 0, 3), (1, 0, 2), (32, 0, 1), (64, 63, 32, 1), (62, 64, 1, 2), (61, 62, 2, 3), (60, 61, 3, 4), (59, 60, 4, 5), (58, 59, 5, 6), (57, 58, 6, 7), (56, 57, 7, 8), (55, 56, 8, 9), (54, 55, 9, 10), (53, 54, 10, 11), (52, 53, 11, 12), (51, 52, 12, 13), (50, 51, 13, 14), (49, 50, 14, 15), (48, 49, 15, 16), (47, 48, 16, 17), (46, 47, 17, 18), (45, 46, 18, 19), (44, 45, 19, 20), (43, 44, 20, 21), (42, 43, 21, 22), (41, 42, 22, 23), (40, 41, 23, 24), (39, 40, 24, 25), (38, 39, 25, 26), (37, 38, 26, 27), (36, 37, 27, 28), (35, 36, 28, 29), (34, 35, 29, 30), (33, 34, 30, 31), (63, 33, 31, 32), (129, 128, 33, 63), (128, 127, 34, 33), (127, 126, 35, 34), (126, 125, 36, 35), (125, 124, 37, 36), (124, 123, 38, 37), (123, 122, 39, 38), (122, 121, 40, 39), (121, 120, 41, 40), (120, 119, 42, 41), (119, 118, 43, 42), (118, 117, 44, 43), (117, 116, 45, 44), (116, 115, 46, 45), (115, 114, 47, 46), (114, 113, 48, 47), (113, 112, 49, 48), (112, 111, 50, 49), (111, 110, 51, 50), (110, 109, 52, 51), (109, 108, 53, 52), (108, 107, 54, 53), (107, 106, 55, 54), (106, 105, 56, 55), (105, 104, 57, 56), (104, 103, 58, 57), (103, 102, 59, 58), (102, 101, 60, 59), (101, 100, 61, 60), (100, 99, 62, 61), (99, 98, 64, 62), (98, 129, 63, 64), (98, 66, 97, 129), (99, 67, 66, 98), (100, 68, 67, 99), (101, 69, 68, 100), (102, 70, 69, 101), (103, 71, 70, 102), (104, 72, 71, 103), (105, 73, 72, 104), (106, 74, 73, 105), (107, 75, 74, 106), (108, 76, 75, 107), (109, 77, 76, 108), (110, 78, 77, 109), (111, 79, 78, 110), (112, 80, 79, 111), (113, 81, 80, 112), (114, 82, 81, 113), (115, 83, 82, 114), (116, 84, 83, 115), (117, 85, 84, 116), (118, 86, 85, 117), (119, 87, 86, 118), (120, 88, 87, 119), (121, 89, 88, 120), (122, 90, 89, 121), (123, 91, 90, 122), (124, 92, 91, 123), (125, 93, 92, 124), (126, 94, 93, 125), (127, 95, 94, 126), (128, 96, 95, 127), (129, 97, 96, 128), (65, 97, 66), (65, 66, 67), (65, 67, 68), (65, 68, 69), (65, 69, 70), (65, 70, 71), (65, 71, 72), (65, 72, 73), (65, 73, 74), (65, 74, 75), (65, 75, 76), (65, 76, 77), (65, 77, 78), (65, 78, 79), (65, 79, 80), (65, 80, 81), (65, 81, 82), (65, 82, 83), (65, 83, 84), (65, 84, 85), (65, 85, 86), (65, 86, 87), (65, 87, 88), (65, 88, 89), (65, 89, 90), (65, 90, 91), (65, 91, 92), (65, 92, 93), (65, 93, 94), (65, 94, 95), (65, 95, 96), (65, 96, 97)])
me_cube_002.polygons.foreach_set('use_smooth', [True] * 160)
_uv = me_cube_002.uv_layers.new(name='UVTex')
_uv.uv.foreach_set('vector', [1.0, 0.0, 1.0, 1.0, 0.0, 0.0, 1.0, 0.0, 1.0, 1.0, 0.0, 0.0, 1.0, 0.0, 1.0, 1.0, 0.0, 0.0, 1.0, 0.0, 1.0, 1.0, 0.0, 0.0, 1.0, 0.0, 1.0, 1.0, 0.0, 0.0, 1.0, 0.0, 1.0, 1.0, 0.0, 0.0, 1.0, 0.0, 1.0, 1.0, 0.0, 0.0, 1.0, 0.0, 1.0, 1.0, 0.0, 0.0, 1.0, 0.0, 1.0, 1.0, 0.0, 0.0, 1.0, 0.0, 1.0, 1.0, 0.0, 0.0, 1.0, 0.0, 1.0, 1.0, 0.0, 0.0, 1.0, 0.0, 1.0, 1.0, 0.0, 0.0, 1.0, 0.0, 1.0, 1.0, 0.0, 0.0, 1.0, 0.0, 1.0, 1.0, 0.0, 0.0, 1.0, 0.0, 1.0, 1.0, 0.0, 0.0, 1.0, 0.0, 1.0, 1.0, 0.0, 0.0, 1.0, 0.0, 1.0, 1.0, 0.0, 0.0, 1.0, 0.0, 1.0, 1.0, 0.0, 0.0, 1.0, 0.0, 1.0, 1.0, 0.0, 0.0, 1.0, 0.0, 1.0, 1.0, 0.0, 0.0, 1.0, 0.0, 1.0, 1.0, 0.0, 0.0, 1.0, 0.0, 1.0, 1.0, 0.0, 0.0, 1.0, 0.0, 1.0, 1.0, 0.0, 0.0, 1.0, 0.0, 1.0, 1.0, 0.0, 0.0, 1.0, 0.0, 1.0, 1.0, 0.0, 0.0, 1.0, 0.0, 1.0, 1.0, 0.0, 0.0, 1.0, 0.0, 1.0, 1.0, 0.0, 0.0, 1.0, 0.0, 1.0, 1.0, 0.0, 0.0, 1.0, 0.0, 1.0, 1.0, 0.0, 0.0, 1.0, 0.0, 1.0, 1.0, 0.0, 0.0, 1.0, 0.0, 1.0, 1.0, 0.0, 0.0, 1.0, 0.0, 1.0, 1.0, 0.0, 0.0, 0.0, 0.0, 1.0, 0.0, 1.0, 1.0, 0.0, 1.0, 0.0, 0.0, 1.0, 0.0, 1.0, 1.0, 0.0, 1.0, 0.0, 0.0, 1.0, 0.0, 1.0, 1.0, 0.0, 1.0, 0.0, 0.0, 1.0, 0.0, 1.0, 1.0, 0.0, 1.0, 0.0, 0.0, 1.0, 0.0, 1.0, 1.0, 0.0, 1.0, 0.0, 0.0, 1.0, 0.0, 1.0, 1.0, 0.0, 1.0, 0.0, 0.0, 1.0, 0.0, 1.0, 1.0, 0.0, 1.0, 0.0, 0.0, 1.0, 0.0, 1.0, 1.0, 0.0, 1.0, 0.0, 0.0, 1.0, 0.0, 1.0, 1.0, 0.0, 1.0, 0.0, 0.0, 1.0, 0.0, 1.0, 1.0, 0.0, 1.0, 0.0, 0.0, 1.0, 0.0, 1.0, 1.0, 0.0, 1.0, 0.0, 0.0, 1.0, 0.0, 1.0, 1.0, 0.0, 1.0, 0.0, 0.0, 1.0, 0.0, 1.0, 1.0, 0.0, 1.0, 0.0, 0.0, 1.0, 0.0, 1.0, 1.0, 0.0, 1.0, 0.0, 0.0, 1.0, 0.0, 1.0, 1.0, 0.0, 1.0, 0.0, 0.0, 1.0, 0.0, 1.0, 1.0, 0.0, 1.0, 0.0, 0.0, 1.0, 0.0, 1.0, 1.0, 0.0, 1.0, 0.0, 0.0, 1.0, 0.0, 1.0, 1.0, 0.0, 1.0, 0.0, 0.0, 1.0, 0.0, 1.0, 1.0, 0.0, 1.0, 0.0, 0.0, 1.0, 0.0, 1.0, 1.0, 0.0, 1.0, 0.0, 0.0, 1.0, 0.0, 1.0, 1.0, 0.0, 1.0, 0.0, 0.0, 1.0, 0.0, 1.0, 1.0, 0.0, 1.0, 0.0, 0.0, 1.0, 0.0, 1.0, 1.0, 0.0, 1.0, 0.0, 0.0, 1.0, 0.0, 1.0, 1.0, 0.0, 1.0, 0.0, 0.0, 1.0, 0.0, 1.0, 1.0, 0.0, 1.0, 0.0, 0.0, 1.0, 0.0, 1.0, 1.0, 0.0, 1.0, 0.0, 0.0, 1.0, 0.0, 1.0, 1.0, 0.0, 1.0, 0.0, 0.0, 1.0, 0.0, 1.0, 1.0, 0.0, 1.0, 0.0, 0.0, 1.0, 0.0, 1.0, 1.0, 0.0, 1.0, 0.0, 0.0, 1.0, 0.0, 1.0, 1.0, 0.0, 1.0, 0.0, 0.0, 1.0, 0.0, 1.0, 1.0, 0.0, 1.0, 0.0, 0.0, 1.0, 0.0, 1.0, 1.0, 0.0, 1.0, 0.0, 0.0, 1.0, 0.0, 1.0, 1.0, 0.0, 1.0, 0.0, 0.0, 1.0, 0.0, 1.0, 1.0, 0.0, 1.0, 0.0, 0.0, 1.0, 0.0, 1.0, 1.0, 0.0, 1.0, 0.0, 0.0, 1.0, 0.0, 1.0, 1.0, 0.0, 1.0, 0.0, 0.0, 1.0, 0.0, 1.0, 1.0, 0.0, 1.0, 0.0, 0.0, 1.0, 0.0, 1.0, 1.0, 0.0, 1.0, 0.0, 0.0, 1.0, 0.0, 1.0, 1.0, 0.0, 1.0, 0.0, 0.0, 1.0, 0.0, 1.0, 1.0, 0.0, 1.0, 0.0, 0.0, 1.0, 0.0, 1.0, 1.0, 0.0, 1.0, 0.0, 0.0, 1.0, 0.0, 1.0, 1.0, 0.0, 1.0, 0.0, 0.0, 1.0, 0.0, 1.0, 1.0, 0.0, 1.0, 0.0, 0.0, 1.0, 0.0, 1.0, 1.0, 0.0, 1.0, 0.0, 0.0, 1.0, 0.0, 1.0, 1.0, 0.0, 1.0, 0.0, 0.0, 1.0, 0.0, 1.0, 1.0, 0.0, 1.0, 0.0, 0.0, 1.0, 0.0, 1.0, 1.0, 0.0, 1.0, 0.0, 0.0, 1.0, 0.0, 1.0, 1.0, 0.0, 1.0, 0.0, 0.0, 1.0, 0.0, 1.0, 1.0, 0.0, 1.0, 0.0, 0.0, 1.0, 0.0, 1.0, 1.0, 0.0, 1.0, 0.0, 0.0, 1.0, 0.0, 1.0, 1.0, 0.0, 1.0, 0.0, 0.0, 1.0, 0.0, 1.0, 1.0, 0.0, 1.0, 0.0, 0.0, 1.0, 0.0, 1.0, 1.0, 0.0, 1.0, 0.0, 0.0, 1.0, 0.0, 1.0, 1.0, 0.0, 1.0, 0.0, 0.0, 1.0, 0.0, 1.0, 1.0, 0.0, 1.0, 0.0, 0.0, 1.0, 0.0, 1.0, 1.0, 0.0, 1.0, 0.0, 0.0, 1.0, 0.0, 1.0, 1.0, 0.0, 1.0, 0.0, 0.0, 1.0, 0.0, 1.0, 1.0, 0.0, 1.0, 0.0, 0.0, 1.0, 0.0, 1.0, 1.0, 0.0, 1.0, 0.0, 0.0, 1.0, 0.0, 1.0, 1.0, 0.0, 1.0, 0.0, 0.0, 1.0, 0.0, 1.0, 1.0, 0.0, 1.0, 0.0, 0.0, 1.0, 0.0, 1.0, 1.0, 0.0, 1.0, 0.0, 0.0, 1.0, 0.0, 1.0, 1.0, 0.0, 1.0, 0.0, 0.0, 1.0, 0.0, 1.0, 1.0, 0.0, 1.0, 0.0, 0.0, 0.0, 1.0, 1.0, 1.0, 1.0, 0.0, 0.0, 0.0, 0.0, 1.0, 1.0, 1.0, 1.0, 0.0, 0.0, 0.0, 0.0, 1.0, 1.0, 1.0, 1.0, 0.0, 0.0, 0.0, 0.0, 1.0, 1.0, 1.0, 1.0, 0.0, 0.0, 0.0, 0.0, 1.0, 1.0, 1.0, 1.0, 0.0, 0.0, 0.0, 0.0, 1.0, 1.0, 1.0, 1.0, 0.0, 0.0, 0.0, 0.0, 1.0, 1.0, 1.0, 1.0, 0.0, 0.0, 0.0, 0.0, 1.0, 1.0, 1.0, 1.0, 0.0, 0.0, 0.0, 0.0, 1.0, 1.0, 1.0, 1.0, 0.0, 0.0, 0.0, 0.0, 1.0, 1.0, 1.0, 1.0, 0.0, 0.0, 0.0, 0.0, 1.0, 1.0, 1.0, 1.0, 0.0, 0.0, 0.0, 0.0, 1.0, 1.0, 1.0, 1.0, 0.0, 0.0, 0.0, 0.0, 1.0, 1.0, 1.0, 1.0, 0.0, 0.0, 0.0, 0.0, 1.0, 1.0, 1.0, 1.0, 0.0, 0.0, 0.0, 0.0, 1.0, 1.0, 1.0, 1.0, 0.0, 0.0, 0.0, 0.0, 1.0, 1.0, 1.0, 1.0, 0.0, 0.0, 0.0, 0.0, 1.0, 1.0, 1.0, 1.0, 0.0, 0.0, 0.0, 0.0, 1.0, 1.0, 1.0, 1.0, 0.0, 0.0, 0.0, 0.0, 1.0, 1.0, 1.0, 1.0, 0.0, 0.0, 0.0, 0.0, 1.0, 1.0, 1.0, 1.0, 0.0, 0.0, 0.0, 0.0, 1.0, 1.0, 1.0, 1.0, 0.0, 0.0, 0.0, 0.0, 1.0, 1.0, 1.0, 1.0, 0.0, 0.0, 0.0, 0.0, 1.0, 1.0, 1.0, 1.0, 0.0, 0.0, 0.0, 0.0, 1.0, 1.0, 1.0, 1.0, 0.0, 0.0, 0.0, 0.0, 1.0, 1.0, 1.0, 1.0, 0.0, 0.0, 0.0, 0.0, 1.0, 1.0, 1.0, 1.0, 0.0, 0.0, 0.0, 0.0, 1.0, 1.0, 1.0, 1.0, 0.0, 0.0, 0.0, 0.0, 1.0, 1.0, 1.0, 1.0, 0.0, 0.0, 0.0, 0.0, 1.0, 1.0, 1.0, 1.0, 0.0, 0.0, 0.0, 0.0, 1.0, 1.0, 1.0, 1.0, 0.0, 0.0, 0.0, 0.0, 1.0, 1.0, 1.0, 1.0, 0.0, 0.0, 0.0, 0.0, 1.0, 1.0, 1.0, 1.0, 0.0, 0.0, 0.0, 1.0, 1.0, 1.0, 0.0, 0.0, 0.0, 1.0, 1.0, 1.0, 0.0, 0.0, 0.0, 1.0, 1.0, 1.0, 0.0, 0.0, 0.0, 1.0, 1.0, 1.0, 0.0, 0.0, 0.0, 1.0, 1.0, 1.0, 0.0, 0.0, 0.0, 1.0, 1.0, 1.0, 0.0, 0.0, 0.0, 1.0, 1.0, 1.0, 0.0, 0.0, 0.0, 1.0, 1.0, 1.0, 0.0, 0.0, 0.0, 1.0, 1.0, 1.0, 0.0, 0.0, 0.0, 1.0, 1.0, 1.0, 0.0, 0.0, 0.0, 1.0, 1.0, 1.0, 0.0, 0.0, 0.0, 1.0, 1.0, 1.0, 0.0, 0.0, 0.0, 1.0, 1.0, 1.0, 0.0, 0.0, 0.0, 1.0, 1.0, 1.0, 0.0, 0.0, 0.0, 1.0, 1.0, 1.0, 0.0, 0.0, 0.0, 1.0, 1.0, 1.0, 0.0, 0.0, 0.0, 1.0, 1.0, 1.0, 0.0, 0.0, 0.0, 1.0, 1.0, 1.0, 0.0, 0.0, 0.0, 1.0, 1.0, 1.0, 0.0, 0.0, 0.0, 1.0, 1.0, 1.0, 0.0, 0.0, 0.0, 1.0, 1.0, 1.0, 0.0, 0.0, 0.0, 1.0, 1.0, 1.0, 0.0, 0.0, 0.0, 1.0, 1.0, 1.0, 0.0, 0.0, 0.0, 1.0, 1.0, 1.0, 0.0, 0.0, 0.0, 1.0, 1.0, 1.0, 0.0, 0.0, 0.0, 1.0, 1.0, 1.0, 0.0, 0.0, 0.0, 1.0, 1.0, 1.0, 0.0, 0.0, 0.0, 1.0, 1.0, 1.0, 0.0, 0.0, 0.0, 1.0, 1.0, 1.0, 0.0, 0.0, 0.0, 1.0, 1.0, 1.0, 0.0, 0.0, 0.0, 1.0, 1.0, 1.0, 0.0, 0.0, 0.0, 1.0, 1.0, 1.0, 0.0])
me_cube_002.materials.append(None)
me_cube_002.use_remesh_preserve_volume = False
me_cube_002.use_remesh_preserve_attributes = False
me_cube_002.use_mirror_vertex_groups = False
me_cube_002.update()
me_cube_007 = bpy.data.meshes.new('Cube.007')
me_cube_007.from_pydata([(-8.188, 0.3658, 1.274), (-8.188, 0.4994, 1.274), (-8.456, 0.4664, 3.049), (-8.356, 0.4771, 2.435), (-8.243, 0.4883, 1.814), (-8.456, 0.3848, 3.049), (-8.356, 0.3794, 2.435), (-8.243, 0.373, 1.813), (-8.455, 0.4054, 1.275), (-8.543, 0.4417, 1.275), (-8.455, 0.4735, 1.275), (-7.743, 0.3243, 1.273), (-7.21, 0.3256, 1.37), (-7.743, 0.5183, 1.273), (-7.21, 0.4955, 1.369), (-8.233, 0.4787, 3.047), (-7.874, 0.5067, 1.855), (-7.957, 0.466, 2.954), (-8.057, 0.4934, 2.481), (-7.431, 0.4884, 1.934), (-7.697, 0.4785, 2.498), (-8.233, 0.3619, 3.047), (-7.874, 0.337, 1.854), (-8.057, 0.3495, 2.481), (-7.957, 0.364, 2.954), (-7.431, 0.338, 1.932), (-7.697, 0.3507, 2.497), (-8.609, 0.4495, 3.048), (-8.609, 0.4076, 3.048), (-8.465, 0.4067, 1.789), (-8.465, 0.465, 1.79), (-8.539, 0.457, 2.424), (-8.668, 0.4294, 3.047), (-8.539, 0.4076, 2.424), (-8.539, 0.4376, 1.781), (-8.603, 0.4336, 2.428), (-7.431, 0.4093, 1.934)], [], [(18, 15, 2, 3), (20, 17, 15, 18), (16, 4, 1, 13), (19, 16, 13, 14), (18, 3, 4, 16), (20, 18, 16, 19), (23, 6, 5, 21), (26, 23, 21, 24), (0, 7, 22, 11), (23, 22, 7, 6), (25, 12, 11, 22), (26, 25, 22, 23), (31, 3, 2, 27), (35, 31, 27, 32), (33, 28, 5, 6), (35, 32, 28, 33), (0, 8, 29, 7), (34, 29, 8, 9), (33, 6, 7, 29), (35, 33, 29, 34), (30, 10, 1, 4), (31, 30, 4, 3), (34, 9, 10, 30), (35, 34, 30, 31), (27, 28, 32), (2, 15, 21, 5), (15, 17, 24, 21), (17, 20, 26, 24), (19, 25, 26, 20), (12, 25, 19, 14), (11, 12, 14, 13), (0, 11, 13, 1), (0, 1, 10, 8), (8, 10, 9), (2, 5, 28, 27)])
me_cube_007.polygons.foreach_set('use_smooth', [True] * 35)
me_cube_007.materials.append(None)
me_cube_007.use_remesh_preserve_volume = False
me_cube_007.use_remesh_preserve_attributes = False
me_cube_007.use_mirror_vertex_groups = False
me_cube_007.update()
me_cube_004 = bpy.data.meshes.new('Cube.004')
me_cube_004.from_pydata([(-1.871, -0.485, 2.185), (-1.899, -0.3375, 2.183), (-1.841, -0.3568, 4.653), (-1.835, -0.3544, 3.364), (-1.838, -0.4771, 4.652), (-1.824, -0.4852, 3.316), (-2.231, -0.4423, 2.185), (-2.354, -0.4019, 2.184), (-2.242, -0.3663, 2.184), (-1.373, -0.4458, 2.14), (-1.375, -0.4041, 2.138), (-1.376, -0.4077, 3.394), (-1.379, -0.4083, 4.699), (-1.375, -0.4447, 3.33), (-1.379, -0.4421, 4.698), (-2.108, -0.4479, 3.314), (-2.113, -0.3805, 3.34), (-2.065, -0.381, 4.653), (-2.064, -0.4433, 4.652), (-2.204, -0.4123, 3.322), (-2.141, -0.4104, 4.653), (-1.488, -0.5172, 2.184), (-1.495, -0.3232, 2.183), (-1.482, -0.341, 3.387), (-1.485, -0.344, 4.653), (-1.484, -0.5011, 4.652), (-1.479, -0.513, 3.329)], [], [(0, 6, 15, 5), (19, 15, 6, 7), (18, 4, 5, 15), (20, 18, 15, 19), (16, 8, 1, 3), (17, 16, 3, 2), (19, 7, 8, 16), (20, 19, 16, 17), (2, 4, 18, 17), (17, 18, 20), (11, 13, 14, 12), (9, 13, 11, 10), (0, 1, 8, 6), (6, 8, 7), (10, 11, 23, 22), (22, 23, 3, 1), (11, 12, 24, 23), (23, 24, 2, 3), (0, 5, 26, 21), (21, 26, 13, 9), (14, 13, 26, 25), (25, 26, 5, 4), (4, 2, 24, 25), (25, 24, 12, 14), (1, 0, 21, 22), (22, 21, 9, 10)])
me_cube_004.polygons.foreach_set('use_smooth', [True] * 26)
me_cube_004.materials.append(None)
me_cube_004.materials.append(None)
me_cube_004.use_remesh_preserve_volume = False
me_cube_004.use_remesh_preserve_attributes = False
me_cube_004.use_mirror_vertex_groups = False
me_cube_004.update()
me_cube_009 = bpy.data.meshes.new('Cube.009')
me_cube_009.from_pydata([(0.02715, 1.753, 1.007), (-1.645, -0.2636, 1.004), (-1.971, 1.735, 1.006), (-0.001539, -0.0001746, 1.0), (2.653, -0.4836, -0.001694), (2.652, -0.4837, 0.9675), (1.597, -0.7978, 0.9668), (0.9771, -0.4426, -0.07116), (-1.643, -0.2724, 1.331), (1.599, -0.8066, 1.293), (2.654, -0.4926, 1.294), (0.0008168, -0.009052, 1.326), (2.654, -0.4926, 1.294), (0.0008168, -0.009052, 1.326), (-0.001539, -0.0001746, 1.0), (2.652, -0.4837, 0.9675), (0.07055, 0.3947, 1.01), (2.724, -0.08889, 0.9777), (2.726, -0.09777, 1.304), (0.0729, 0.3858, 1.336), (-1.643, -0.2634, 0.0), (-1.97, 1.735, 0.0), (1.598, -0.7976, -0.001694), (0.02869, 1.753, 0.0), (3.576e-07, -4.768e-07, 0.0), (2.653, -0.4836, -0.001694), (3.658, -1.238, -0.001694), (4.713, -0.9242, -0.001694), (4.712, -0.9244, 0.9675), (3.656, -1.238, 0.9668), (5.638, -0.7456, 0.9675), (7.53, -2.232, 0.9668), (7.532, -2.231, -0.001694), (5.639, -0.7454, -0.001694), (10.32, -2.287, -0.001618), (9.265, -2.601, -0.001618), (10.32, -2.287, 0.9675), (9.263, -2.601, 0.9668), (7.477, -0.5989, 0.9681), (7.478, -0.5988, -0.001063), (5.744, -0.2295, 0.968), (5.745, -0.2293, -0.00114)], [], [(4, 5, 6, 7), (1, 6, 9, 8), (6, 5, 10, 9), (3, 1, 8, 11), (8, 9, 10, 11), (11, 10, 12, 13), (3, 11, 13, 14), (10, 5, 15, 12), (5, 3, 14, 15), (15, 14, 16, 17), (12, 15, 17, 18), (14, 13, 19, 16), (13, 12, 18, 19), (17, 16, 19, 18), (0, 2, 1, 16), (1, 3, 16), (20, 1, 2, 21), (22, 6, 1, 20), (0, 23, 21, 2), (24, 3, 5, 25), (3, 24, 16), (0, 16, 24, 23), (25, 5, 28, 27), (6, 22, 26, 29), (5, 6, 29, 28), (28, 29, 31, 30), (29, 26, 32, 31), (27, 28, 30, 33), (31, 32, 35, 37), (30, 31, 37, 36), (37, 35, 34, 36), (36, 34, 39, 38), (30, 36, 38, 40), (33, 30, 40, 41), (41, 40, 38, 39)])
me_cube_009.polygons.foreach_set('use_smooth', [True] * 35)
me_cube_009.materials.append(mat_material)
me_cube_009.use_remesh_preserve_volume = False
me_cube_009.use_remesh_preserve_attributes = False
me_cube_009.use_mirror_vertex_groups = False
me_cube_009.update()
me_cube_005 = bpy.data.meshes.new('Cube.005')
me_cube_005.from_pydata([(0.02715, 1.753, 1.007), (-1.645, -0.2636, 1.004), (-1.971, 1.735, 1.006), (-0.001539, -0.0001746, 1.0), (2.653, -0.4836, -0.001694), (2.652, -0.4837, 0.9675), (1.597, -0.7978, 0.9668), (0.9771, -0.4426, -0.07116), (-1.643, -0.2724, 1.331), (1.599, -0.8066, 1.293), (2.654, -0.4926, 1.294), (0.0008168, -0.009052, 1.326), (2.654, -0.4926, 1.294), (0.0008168, -0.009052, 1.326), (-0.001539, -0.0001746, 1.0), (2.652, -0.4837, 0.9675), (0.07055, 0.3947, 1.01), (2.724, -0.08889, 0.9777), (2.726, -0.09777, 1.304), (0.0729, 0.3858, 1.336), (-1.643, -0.2634, 0.0), (-1.97, 1.735, 0.0), (1.598, -0.7976, -0.001694), (0.02869, 1.753, 0.0), (3.576e-07, -4.768e-07, 0.0), (2.653, -0.4836, -0.001694), (3.658, -1.238, -0.001694), (4.713, -0.9242, -0.001694), (4.712, -0.9244, 0.9675), (3.656, -1.238, 0.9668), (5.638, -0.7456, 0.9675), (7.53, -2.232, 0.9668), (7.532, -2.231, -0.001694), (5.639, -0.7454, -0.001694), (10.32, -2.287, -0.001618), (9.265, -2.601, -0.001618), (10.32, -2.287, 0.9675), (9.263, -2.601, 0.9668), (7.477, -0.5989, 0.9681), (7.478, -0.5988, -0.001063), (5.744, -0.2295, 0.968), (5.745, -0.2293, -0.00114)], [], [(4, 5, 6, 7), (1, 6, 9, 8), (6, 5, 10, 9), (3, 1, 8, 11), (8, 9, 10, 11), (11, 10, 12, 13), (3, 11, 13, 14), (10, 5, 15, 12), (5, 3, 14, 15), (15, 14, 16, 17), (12, 15, 17, 18), (14, 13, 19, 16), (13, 12, 18, 19), (17, 16, 19, 18), (0, 2, 1, 16), (1, 3, 16), (20, 1, 2, 21), (22, 6, 1, 20), (0, 23, 21, 2), (24, 3, 5, 25), (3, 24, 16), (0, 16, 24, 23), (25, 5, 28, 27), (6, 22, 26, 29), (5, 6, 29, 28), (28, 29, 31, 30), (29, 26, 32, 31), (27, 28, 30, 33), (31, 32, 35, 37), (30, 31, 37, 36), (37, 35, 34, 36), (36, 34, 39, 38), (30, 36, 38, 40), (33, 30, 40, 41), (41, 40, 38, 39)])
me_cube_005.polygons.foreach_set('use_smooth', [True] * 35)
me_cube_005.materials.append(mat_material)
me_cube_005.use_remesh_preserve_volume = False
me_cube_005.use_remesh_preserve_attributes = False
me_cube_005.use_mirror_vertex_groups = False
me_cube_005.update()
me_canopy = bpy.data.meshes.new('Canopy')
me_canopy.from_pydata([(5.779, 1.139, 0.2694), (6.869, 0.8977, 0.1858), (7.548, 0.364, 0.3154), (5.1, 0.8494, 0.5362), (5.717, 1.18, 0.18), (5.689, 1.2, 7.25e-07), (5.634, 1.107, 0.3397), (5.46, 1.04, 0.4161), (5.281, 0.9486, 0.4828), (6.006, 1.116, 0.2753), (6.324, 1.059, 0.2573), (6.642, 0.9754, 0.2209), (7.014, 0.8021, 0.211), (7.188, 0.6638, 0.2442), (7.367, 0.5098, 0.2801), (6.959, 0.9189, 8.272e-07), (6.931, 0.9115, 0.1256), (7.994, 0.2804, 8.4e-07), (7.882, 0.3, 0.1799), (6.992, 0.4706, 0.4581), (6.324, 0.6001, 0.5687), (5.656, 0.733, 0.6079), (7.729, 0.25, 0.3468), (4.766, 0.9298, 0.3144), (4.654, 0.9693, 5.939e-07), (4.919, 0.7595, 0.5726), (6.637, 1.027, 0.1381), (6.011, 1.165, 0.1645), (6.649, 1.041, 8.118e-07), (6.324, 1.113, 0.1553), (5.999, 1.185, 7.593e-07), (6.324, 1.131, 7.887e-07), (5.463, 1.152, 0.216), (4.997, 1.014, 0.2922), (5.412, 1.171, 6.869e-07), (5.229, 1.094, 0.2582), (4.902, 1.041, 6.164e-07), (5.153, 1.114, 6.493e-07), (5.945, 1.046, 0.3748), (6.703, 0.8782, 0.289), (6.893, 0.608, 0.406), (5.755, 0.8464, 0.5422), (5.852, 0.956, 0.4636), (6.324, 0.9695, 0.3488), (6.796, 0.7506, 0.3487), (6.324, 0.7266, 0.5049), (6.324, 0.855, 0.431), (7.185, 0.7716, 0.1302), (7.651, 0.4509, 0.1621), (7.419, 0.6154, 0.1448), (7.237, 0.7678, 8.339e-07), (7.746, 0.4319, 8.364e-07), (7.495, 0.6011, 8.356e-07), (8.113, 0.185, 0.1962), (8.241, 0.1666, 8.506e-07), (5.557, 0.6314, 0.6581), (7.091, 0.3583, 0.5025), (6.324, 0.4916, 0.6205), (4.535, 0.8574, 0.3212), (4.408, 0.9153, 5.876e-07)], [], [(26, 11, 1, 16), (29, 10, 11, 26), (28, 26, 16, 15), (31, 29, 26, 28), (0, 9, 27, 4), (30, 5, 4, 27), (29, 27, 9, 10), (31, 30, 27, 29), (0, 4, 32, 6), (35, 7, 6, 32), (34, 32, 4, 5), (37, 35, 32, 34), (33, 23, 3, 8), (36, 24, 23, 33), (35, 33, 8, 7), (37, 36, 33, 35), (0, 6, 38, 9), (43, 10, 9, 38), (42, 38, 6, 7), (46, 43, 38, 42), (39, 12, 1, 11), (44, 13, 12, 39), (43, 39, 11, 10), (46, 44, 39, 43), (40, 19, 2, 14), (45, 20, 19, 40), (44, 40, 14, 13), (46, 45, 40, 44), (41, 8, 3, 21), (42, 7, 8, 41), (45, 41, 21, 20), (46, 42, 41, 45), (47, 16, 1, 12), (50, 15, 16, 47), (49, 47, 12, 13), (52, 50, 47, 49), (48, 14, 2, 18), (49, 13, 14, 48), (51, 48, 18, 17), (52, 49, 48, 51), (53, 18, 2, 22), (54, 17, 18, 53), (55, 21, 3, 25), (57, 20, 21, 55), (56, 22, 2, 19), (57, 56, 19, 20), (58, 25, 3, 23), (59, 58, 23, 24)])
me_canopy.polygons.foreach_set('use_smooth', [True] * 48)
me_canopy.materials.append(None)
me_canopy.materials.append(None)
me_canopy.use_remesh_preserve_volume = False
me_canopy.use_remesh_preserve_attributes = False
me_canopy.use_mirror_vertex_groups = False
me_canopy.update()
me_cube_006 = bpy.data.meshes.new('Cube.006')
me_cube_006.from_pydata([(-8.632, 1.671, 0.08286), (-8.632, 1.671, -0.08343), (-8.821, 3.164, 0.06865), (-8.821, 3.164, -0.06922), (-8.797, 2.705, 0.07423), (-8.797, 2.705, -0.07481), (-8.711, 2.172, 0.07817), (-8.711, 2.172, -0.07875), (-9.054, 1.67, -0.0002877), (-8.949, 1.67, 0.05246), (-8.949, 1.67, -0.05303), (-8.218, 1.671, 0.1054), (-8.218, 1.671, -0.106), (-8.329, 3.164, 0.08529), (-8.329, 3.164, -0.08586), (-8.258, 2.212, 0.09878), (-8.258, 2.212, -0.09936), (-8.3, 2.705, 0.09319), (-8.3, 2.705, -0.09376), (-9.071, 3.164, 0.04512), (-9.071, 3.164, -0.0457), (-9.004, 2.149, 0.05004), (-9.004, 2.149, -0.05062), (-9.162, 3.164, -0.0002878), (-9.071, 2.706, 0.04801), (-9.071, 2.706, -0.04858), (-9.102, 2.142, -0.0002877), (-9.165, 2.706, -0.0002878), (-8.282, 2.458, -0.0001994)], [], [(17, 13, 2, 4), (3, 14, 18, 5), (0, 11, 15, 6), (16, 12, 1, 7), (17, 4, 6, 15), (7, 5, 18, 16), (24, 4, 2, 19), (3, 5, 25, 20), (27, 24, 19, 23), (20, 25, 27, 23), (0, 6, 21, 9), (22, 7, 1, 10), (26, 8, 9, 21), (10, 8, 26, 22), (24, 21, 6, 4), (7, 22, 25, 5), (27, 26, 21, 24), (22, 26, 27, 25), (19, 20, 23), (2, 3, 20, 19), (2, 13, 14, 3), (13, 17, 18, 14), (15, 16, 18, 17), (11, 12, 16, 15), (0, 1, 12, 11), (0, 9, 10, 1), (8, 10, 9)])
me_cube_006.polygons.foreach_set('use_smooth', [True] * 27)
me_cube_006.materials.append(mat_bodypaint)
me_cube_006.use_remesh_preserve_volume = False
me_cube_006.use_remesh_preserve_attributes = False
me_cube_006.use_mirror_vertex_groups = False
me_cube_006.update()
me_cube_001 = bpy.data.meshes.new('Cube.001')
me_cube_001.from_pydata([(-1.871, -0.485, 2.185), (-1.899, -0.3375, 2.183), (-1.841, -0.3568, 4.653), (-1.835, -0.3544, 3.364), (-1.838, -0.4771, 4.652), (-1.824, -0.4852, 3.316), (-2.231, -0.4423, 2.185), (-2.354, -0.4019, 2.184), (-2.242, -0.3663, 2.184), (-1.373, -0.4458, 2.14), (-1.375, -0.4041, 2.138), (-1.376, -0.4077, 3.394), (-1.379, -0.4083, 4.699), (-1.375, -0.4447, 3.33), (-1.379, -0.4421, 4.698), (-2.108, -0.4479, 3.314), (-2.113, -0.3805, 3.34), (-2.065, -0.381, 4.653), (-2.064, -0.4433, 4.652), (-2.204, -0.4123, 3.322), (-2.141, -0.4104, 4.653), (-1.488, -0.5172, 2.184), (-1.495, -0.3232, 2.183), (-1.482, -0.341, 3.387), (-1.485, -0.344, 4.653), (-1.484, -0.5011, 4.652), (-1.479, -0.513, 3.329)], [], [(0, 5, 15, 6), (19, 7, 6, 15), (18, 15, 5, 4), (20, 19, 15, 18), (16, 3, 1, 8), (17, 2, 3, 16), (19, 16, 8, 7), (20, 17, 16, 19), (2, 17, 18, 4), (17, 20, 18), (11, 12, 14, 13), (9, 10, 11, 13), (0, 6, 8, 1), (6, 7, 8), (10, 22, 23, 11), (22, 1, 3, 23), (11, 23, 24, 12), (23, 3, 2, 24), (0, 21, 26, 5), (21, 9, 13, 26), (14, 25, 26, 13), (25, 4, 5, 26), (4, 25, 24, 2), (25, 14, 12, 24), (21, 0, 1, 22), (22, 10, 9, 21)])
me_cube_001.polygons.foreach_set('use_smooth', [True] * 26)
me_cube_001.materials.append(None)
me_cube_001.materials.append(None)
me_cube_001.use_remesh_preserve_volume = False
me_cube_001.use_remesh_preserve_attributes = False
me_cube_001.use_mirror_vertex_groups = False
me_cube_001.update()
me_cube_003 = bpy.data.meshes.new('Cube.003')
me_cube_003.from_pydata([(-8.188, 0.3658, 1.274), (-8.188, 0.4994, 1.274), (-8.456, 0.4664, 3.049), (-8.356, 0.4771, 2.435), (-8.243, 0.4883, 1.814), (-8.456, 0.3848, 3.049), (-8.356, 0.3794, 2.435), (-8.243, 0.373, 1.813), (-8.455, 0.4054, 1.275), (-8.543, 0.4417, 1.275), (-8.455, 0.4735, 1.275), (-7.743, 0.3243, 1.273), (-7.21, 0.3256, 1.37), (-7.743, 0.5183, 1.273), (-7.21, 0.4955, 1.369), (-8.233, 0.4787, 3.047), (-7.874, 0.5067, 1.855), (-7.957, 0.466, 2.954), (-8.057, 0.4934, 2.481), (-7.431, 0.4884, 1.934), (-7.697, 0.4785, 2.498), (-8.233, 0.3619, 3.047), (-7.874, 0.337, 1.854), (-8.057, 0.3495, 2.481), (-7.957, 0.364, 2.954), (-7.431, 0.338, 1.932), (-7.697, 0.3507, 2.497), (-8.609, 0.4495, 3.048), (-8.609, 0.4076, 3.048), (-8.465, 0.4067, 1.789), (-8.465, 0.465, 1.79), (-8.539, 0.457, 2.424), (-8.668, 0.4294, 3.047), (-8.539, 0.4076, 2.424), (-8.539, 0.4376, 1.781), (-8.603, 0.4336, 2.428), (-7.431, 0.4093, 1.934)], [], [(18, 3, 2, 15), (20, 18, 15, 17), (16, 13, 1, 4), (19, 14, 13, 16), (18, 16, 4, 3), (20, 19, 16, 18), (23, 21, 5, 6), (26, 24, 21, 23), (0, 11, 22, 7), (23, 6, 7, 22), (25, 22, 11, 12), (26, 23, 22, 25), (31, 27, 2, 3), (35, 32, 27, 31), (33, 6, 5, 28), (35, 33, 28, 32), (0, 7, 29, 8), (34, 9, 8, 29), (33, 29, 7, 6), (35, 34, 29, 33), (30, 4, 1, 10), (31, 3, 4, 30), (34, 30, 10, 9), (35, 31, 30, 34), (27, 32, 28), (2, 5, 21, 15), (15, 21, 24, 17), (17, 24, 26, 20), (19, 20, 26, 25), (12, 14, 19, 25), (11, 13, 14, 12), (0, 1, 13, 11), (0, 8, 10, 1), (8, 9, 10), (2, 27, 28, 5)])
me_cube_003.polygons.foreach_set('use_smooth', [True] * 35)
me_cube_003.materials.append(None)
me_cube_003.use_remesh_preserve_volume = False
me_cube_003.use_remesh_preserve_attributes = False
me_cube_003.use_mirror_vertex_groups = False
me_cube_003.update()

# ---- objects
ob_fuselage = bpy.data.objects.new('fuselage', me_cube)
ob_thrustplume = bpy.data.objects.new('thrustPlume', me_cube_002)
ob_leftelevator = bpy.data.objects.new('leftElevator', me_cube_007)
ob_leftaileron = bpy.data.objects.new('leftAileron', me_cube_004)
ob_cockpit_001 = bpy.data.objects.new('Cockpit.001', me_cube_009)
ob_cockpit = bpy.data.objects.new('Cockpit', me_cube_005)
ob_canopy = bpy.data.objects.new('canopy', me_canopy)
ob_rudder = bpy.data.objects.new('rudder', me_cube_006)
ob_rightaileron = bpy.data.objects.new('rightAileron', me_cube_001)
ob_rightelevator = bpy.data.objects.new('rightElevator', me_cube_003)
ob_lamp = bpy.data.objects.new('Lamp', light_spot)
ob_camera = bpy.data.objects.new('Camera', cam_camera)

# ---- transforms, parenting, visibility, modifiers, constraints
ob_fuselage.location = (0.0, 0.0, 0.0)
ob_fuselage.scale = (1.042, 1.042, 1.042)
ob_fuselage.lock_rotations_4d = False
ob_fuselage.empty_display_type = 'ARROWS'
ob_fuselage.color = (0.0, 0.0, 0.0, 1.0)
ob_fuselage.lineart.crease_threshold = 0.0
ob_fuselage.material_slots[0].link = 'OBJECT'; ob_fuselage.material_slots[0].material = mat_bodypaint
_vg = ob_fuselage.vertex_groups.new(name='Group')
_vg = ob_fuselage.vertex_groups.new(name='Group.001')
_m = ob_fuselage.modifiers.new('Mirror', 'MIRROR')
_m.use_axis = (False, False, True)
_m.use_mirror_vertex_groups = False
ob_thrustplume.parent = ob_fuselage
ob_thrustplume.matrix_parent_inverse = Matrix(((0.8882, 0.0, 0.0, 0.0), (0.0, 0.8882, -1.49e-08, 0.2829), (0.0, 0.0, 0.8882, 1.027), (0.0, 0.0, 0.0, 1.0)))
ob_thrustplume.location = (0.0, -0.318, -1.156)
ob_thrustplume.scale = (1.126, 1.126, 1.126)
ob_thrustplume.lock_rotations_4d = False
ob_thrustplume.empty_display_type = 'ARROWS'
ob_thrustplume.color = (0.0, 0.0, 0.0, 1.0)
ob_thrustplume.lineart.crease_threshold = 0.0
ob_thrustplume.material_slots[0].link = 'OBJECT'; ob_thrustplume.material_slots[0].material = mat_flame
_vg = ob_thrustplume.vertex_groups.new(name='Group')
_vg = ob_thrustplume.vertex_groups.new(name='Group.001')
_m = ob_thrustplume.modifiers.new('Mirror', 'MIRROR')
_m.use_axis = (False, False, True)
_m.use_mirror_vertex_groups = False
ob_leftelevator.parent = ob_fuselage
ob_leftelevator.location = (0.0, 0.0, 0.0)
ob_leftelevator.scale = (1.0, 1.0, -1.0)
ob_leftelevator.lock_rotations_4d = False
ob_leftelevator.empty_display_type = 'ARROWS'
ob_leftelevator.color = (0.0, 0.0, 0.0, 1.0)
ob_leftelevator.lineart.crease_threshold = 0.0
ob_leftelevator.material_slots[0].link = 'OBJECT'; ob_leftelevator.material_slots[0].material = mat_yellowpaint
_m = ob_leftelevator.modifiers.new('Boolean', 'BOOLEAN')
_m.solver = 'FAST'
ob_leftaileron.parent = ob_fuselage
ob_leftaileron.location = (0.0, 0.0, 0.0)
ob_leftaileron.scale = (1.0, 1.0, -1.0)
ob_leftaileron.lock_rotations_4d = False
ob_leftaileron.empty_display_type = 'ARROWS'
ob_leftaileron.color = (0.0, 0.0, 0.0, 1.0)
ob_leftaileron.lineart.crease_threshold = 0.0
ob_leftaileron.material_slots[0].link = 'OBJECT'; ob_leftaileron.material_slots[0].material = mat_yellowpaint
ob_leftaileron.material_slots[1].link = 'OBJECT'; ob_leftaileron.material_slots[1].material = mat_material_001
ob_cockpit_001.parent = ob_fuselage
ob_cockpit_001.location = (5.372, 0.3439, 0.09014)
ob_cockpit_001.rotation_euler = (1.363e-09, -7.188e-08, 0.7213)
ob_cockpit_001.scale = (0.08084, 0.3417, 0.1544)
ob_cockpit_001.lock_rotations_4d = False
ob_cockpit_001.empty_display_type = 'ARROWS'
ob_cockpit_001.color = (0.0, 0.0, 0.0, 1.0)
ob_cockpit_001.lineart.crease_threshold = 0.0
_m = ob_cockpit_001.modifiers.new('Mirror', 'MIRROR')
_m.use_axis = (False, False, True)
_m.use_clip = True
_m.use_mirror_vertex_groups = False
_m = ob_cockpit_001.modifiers.new('Bevel', 'BEVEL')
_m.width = 0.05
_m.width_pct = 0.05
_m.limit_method = 'NONE'
_m.spread = 0.0
ob_cockpit.parent = ob_fuselage
ob_cockpit.location = (6.838, 0.2385, 0.09014)
ob_cockpit.rotation_euler = (1.363e-09, -7.188e-08, 0.7213)
ob_cockpit.scale = (0.08084, 0.3417, 0.1544)
ob_cockpit.lock_rotations_4d = False
ob_cockpit.empty_display_type = 'ARROWS'
ob_cockpit.color = (0.0, 0.0, 0.0, 1.0)
ob_cockpit.lineart.crease_threshold = 0.0
_m = ob_cockpit.modifiers.new('Mirror', 'MIRROR')
_m.use_axis = (False, False, True)
_m.use_clip = True
_m.use_mirror_vertex_groups = False
_m = ob_cockpit.modifiers.new('Bevel', 'BEVEL')
_m.width = 0.05
_m.width_pct = 0.05
_m.limit_method = 'NONE'
_m.spread = 0.0
ob_canopy.parent = ob_fuselage
ob_canopy.location = (0.0, 0.0, 0.0)
ob_canopy.lock_rotations_4d = False
ob_canopy.empty_display_type = 'ARROWS'
ob_canopy.color = (0.0, 0.0, 0.0, 1.0)
ob_canopy.lineart.crease_threshold = 0.0
ob_canopy.material_slots[0].link = 'OBJECT'; ob_canopy.material_slots[0].material = mat_glass
ob_canopy.material_slots[1].link = 'OBJECT'; ob_canopy.material_slots[1].material = mat_material
_m = ob_canopy.modifiers.new('Mirror', 'MIRROR')
_m.use_axis = (False, False, True)
_m.use_mirror_vertex_groups = False
ob_rudder.parent = ob_fuselage
ob_rudder.location = (0.0, 0.0, 0.0)
ob_rudder.lock_rotations_4d = False
ob_rudder.empty_display_type = 'ARROWS'
ob_rudder.color = (0.0, 0.0, 0.0, 1.0)
ob_rudder.lineart.crease_threshold = 0.0
ob_rudder.material_slots[0].link = 'OBJECT'; ob_rudder.material_slots[0].material = mat_yellowpaint
ob_rightaileron.parent = ob_fuselage
ob_rightaileron.location = (0.0, 0.0, 0.0)
ob_rightaileron.lock_rotations_4d = False
ob_rightaileron.empty_display_type = 'ARROWS'
ob_rightaileron.color = (0.0, 0.0, 0.0, 1.0)
ob_rightaileron.lineart.crease_threshold = 0.0
ob_rightaileron.material_slots[0].link = 'OBJECT'; ob_rightaileron.material_slots[0].material = mat_yellowpaint
ob_rightaileron.material_slots[1].link = 'OBJECT'; ob_rightaileron.material_slots[1].material = mat_material_001
ob_rightelevator.parent = ob_fuselage
ob_rightelevator.location = (0.0, 0.0, 0.0)
ob_rightelevator.lock_rotations_4d = False
ob_rightelevator.empty_display_type = 'ARROWS'
ob_rightelevator.color = (0.0, 0.0, 0.0, 1.0)
ob_rightelevator.lineart.crease_threshold = 0.0
ob_rightelevator.material_slots[0].link = 'OBJECT'; ob_rightelevator.material_slots[0].material = mat_yellowpaint
_m = ob_rightelevator.modifiers.new('Boolean', 'BOOLEAN')
_m.solver = 'FAST'
ob_lamp.location = (12.52, 4.082, -0.1347)
ob_lamp.rotation_euler = (-0.9373, 0.2951, 3.084)
ob_lamp.scale = (1.126, 1.126, 1.126)
ob_lamp.lock_rotations_4d = False
ob_lamp.empty_display_type = 'ARROWS'
ob_lamp.color = (0.0, 0.0, 0.0, 0.0)
ob_lamp.lineart.crease_threshold = 0.0
ob_camera.location = (-25.08, 6.677, 39.19)
ob_camera.rotation_euler = (-0.1352, -0.361, -0.03841)
ob_camera.scale = (1.126, 1.126, 1.126)
ob_camera.lock_rotations_4d = False
ob_camera.empty_display_type = 'ARROWS'
ob_camera.color = (0.0, 0.0, 0.0, 0.0)
ob_camera.display_type = 'WIRE'
ob_camera.lineart.crease_threshold = 0.0

# ---- collection membership
col_collection_1.objects.link(ob_fuselage)
col_collection_1.objects.link(ob_thrustplume)
col_collection_1.objects.link(ob_leftelevator)
col_collection_1.objects.link(ob_leftaileron)
col_collection_1.objects.link(ob_cockpit_001)
col_collection_1.objects.link(ob_cockpit)
col_collection_1.objects.link(ob_canopy)
col_collection_1.objects.link(ob_rudder)
col_collection_1.objects.link(ob_rightaileron)
col_collection_1.objects.link(ob_rightelevator)
col_collection_1.objects.link(ob_lamp)
col_collection_1.objects.link(ob_camera)

# ---- scene / render settings (as saved in the file)
scene.camera = ob_camera
scene.frame_start = 1; scene.frame_end = 250; scene.frame_set(1)
scene.render.engine = 'BLENDER_EEVEE_NEXT'
scene.render.image_settings.file_format = 'JPEG'
scene.render.image_settings.color_mode = 'RGB'
scene.render.image_settings.compression = 90
scene.render.resolution_x = 800
scene.render.resolution_y = 600
scene.render.pixel_aspect_x = 100.0
scene.render.pixel_aspect_y = 100.0
scene.render.fps = 25
scene.render.dither_intensity = 0.0
scene.render.use_compositing = False
scene.render.use_sequencer = False
scene.render.bake_margin = 2
scene.render.bake_bias = 0.0
scene.render.use_stamp_time = False
scene.render.use_stamp_date = False
scene.render.use_stamp_frame = False
scene.render.use_stamp_camera = False
scene.render.use_stamp_scene = False
scene.render.use_stamp_filename = False
scene.render.use_stamp_render_time = False
scene.render.stamp_font_size = 0
scene.cycles.use_denoising = False
scene.cycles.samples = 10
scene.cycles.sampling_pattern = 'TABULATED_SOBOL'
scene.cycles.light_sampling_threshold = 0.0
scene.cycles.use_adaptive_sampling = False
scene.cycles.use_light_tree = False
scene.cycles.blur_glossy = 0.0
scene.cycles.volume_bounces = 1
scene.cycles.pixel_filter_type = 'GAUSSIAN'
scene.cycles.sample_clamp_indirect = 0.0
scene.view_settings.view_transform = 'Raw'
bpy.context.view_layer.update()
